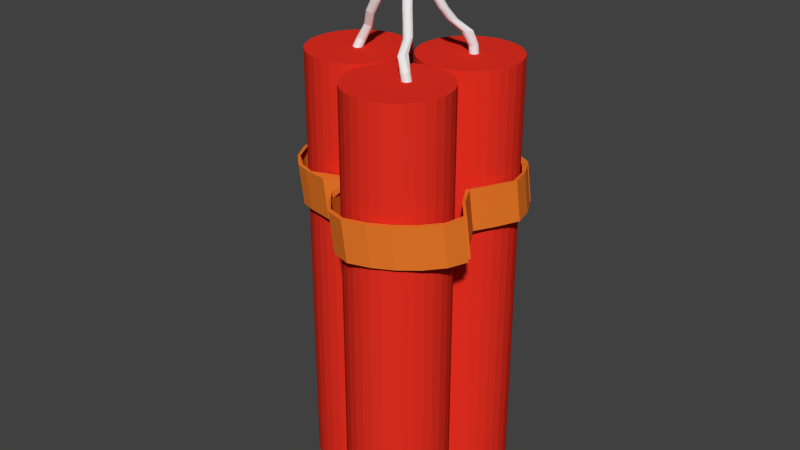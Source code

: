 # Source: MS-Dynamit.blend  (saved by Blender 2.76.0; exported with 4.5.12 LTS)
import bpy
from mathutils import Matrix  # noqa: F401  (used for matrix-valued properties, if any)

bpy.ops.wm.read_factory_settings(use_empty=True)
scene = bpy.context.scene
scene.name = 'Scene'

# ---- collections
col_collection_1 = bpy.data.collections.new('Collection 1'); scene.collection.children.link(col_collection_1)

# ---- materials (node trees are filled in below, after node groups)
mat_material_003 = bpy.data.materials.new('Material.003')
mat_material_003.alpha_threshold = 0.0
mat_material_003.roughness = 0.5
mat_material_002 = bpy.data.materials.new('Material.002')
mat_material_002.alpha_threshold = 0.0
mat_material_002.roughness = 0.5
mat_material_001 = bpy.data.materials.new('Material.001')
mat_material_001.alpha_threshold = 0.0
mat_material_001.roughness = 0.5

# ---- material node trees
mat_material_003.use_nodes = True; mat_material_003.node_tree.nodes.clear()
_N = mat_material_003.node_tree.nodes; _L = mat_material_003.node_tree.links
n0 = _N.new('ShaderNodeOutputMaterial'); n0.name = 'Material Output'; n0.location = (300, 300)
n1 = _N.new('ShaderNodeBsdfDiffuse'); n1.name = 'Diffuse BSDF'; n1.location = (10, 300)
n1.inputs[0].default_value = (0.8, 0.1451, 0.01357, 1.0)
_L.new(n1.outputs[0], n0.inputs[0])
n0.is_active_output = True
mat_material_002.use_nodes = True; mat_material_002.node_tree.nodes.clear()
_N = mat_material_002.node_tree.nodes; _L = mat_material_002.node_tree.links
n0 = _N.new('ShaderNodeOutputMaterial'); n0.name = 'Material Output'; n0.location = (300, 300)
n1 = _N.new('ShaderNodeBsdfDiffuse'); n1.name = 'Diffuse BSDF'; n1.location = (10, 300)
n1.inputs[0].default_value = (0.8, 0.1872, 0.02204, 1.0)
_L.new(n1.outputs[0], n0.inputs[0])
n0.is_active_output = True
mat_material_001.use_nodes = True; mat_material_001.node_tree.nodes.clear()
_N = mat_material_001.node_tree.nodes; _L = mat_material_001.node_tree.links
n0 = _N.new('ShaderNodeOutputMaterial'); n0.name = 'Material Output'; n0.location = (300, 300)
n1 = _N.new('ShaderNodeBsdfDiffuse'); n1.name = 'Diffuse BSDF'; n1.location = (10, 300)
n1.inputs[0].default_value = (0.8, 0.02958, 0.01544, 1.0)
_L.new(n1.outputs[0], n0.inputs[0])
n0.is_active_output = True

# ---- world
world_world = bpy.data.worlds.new('World'); scene.world = world_world
world_world.color = (0.05088, 0.05088, 0.05088)
world_world.use_sun_shadow = False
world_world.sun_shadow_jitter_overblur = 0.0
world_world.cycles.sampling_method = 'MANUAL'
world_world.cycles.sample_map_resolution = 256

# ---- meshes
me_circle_002 = bpy.data.meshes.new('Circle.002')
me_circle_002.from_pydata([(0.02235, 0.8027, 0.0), (-0.04852, 0.7456, 0.0), (-0.07644, 0.7137, 0.0), (-0.2395, 0.2535, 0.0), (-0.4945, 0.2375, 0.0), (-0.6859, 0.1344, 0.0), (-0.8165, 0.06311, 0.0), (-0.8936, -0.003421, 0.0), (-0.9382, -0.1031, 0.0), (-0.9808, -0.1951, 0.0), (-0.9239, -0.3806, 0.0), (-0.8315, -0.5515, 0.0), (-0.7071, -0.6221, 0.0), (-0.5556, -0.6272, 0.0), (-0.4408, -0.6278, 0.0), (-0.1951, -0.4054, 0.0), (3.258e-07, -0.4857, 0.0), (0.1951, -0.5683, 0.0), (0.3827, -0.4516, 0.0), (0.4265, -0.3789, 0.0), (0.4477, -0.3769, 0.0), (0.5116, -0.322, 0.0), (0.5616, -0.2671, 0.0), (0.4605, 0.03733, 0.0), (0.2705, 0.2264, 0.03562), (0.5359, 0.2938, 0.0177), (0.6362, 0.3929, 0.0), (0.7059, 0.5556, 0.0), (0.7071, 0.7071, 0.0), (0.5556, 0.8315, 0.0), (0.3827, 0.9239, 0.0), (0.1951, 0.9808, 0.0), (0.02224, 0.8046, 0.08966), (-0.04863, 0.7475, 0.08966), (-0.07655, 0.7156, 0.08966), (-0.2396, 0.2554, 0.08966), (-0.4946, 0.2394, 0.08966), (-0.686, 0.1363, 0.08966), (-0.8167, 0.06501, 0.08966), (-0.8937, -0.001521, 0.08966), (-0.9383, -0.1012, 0.08966), (-0.9809, -0.1932, 0.08966), (-0.924, -0.3787, 0.08966), (-0.8316, -0.5496, 0.08966), (-0.7072, -0.6202, 0.08966), (-0.5557, -0.6466, 0.08966), (-0.4409, -0.6472, 0.08966), (-0.1952, -0.4035, 0.08966), (-0.0001125, -0.493, 0.08966), (0.195, -0.5793, 0.08966), (0.3826, -0.4626, 0.08966), (0.4266, -0.382, 0.08966), (0.4476, -0.375, 0.08966), (0.5115, -0.3201, 0.08966), (0.5614, -0.2652, 0.08966), (0.4604, 0.03923, 0.08966), (0.2704, 0.2283, 0.1253), (0.5358, 0.2957, 0.1074), (0.6361, 0.3948, 0.08966), (0.7058, 0.5575, 0.08966), (0.707, 0.709, 0.08966), (0.5555, 0.8334, 0.08966), (0.3826, 0.9258, 0.08966), (0.195, 0.9827, 0.08966)], [], [(15, 16, 48, 47), (2, 3, 35, 34), (29, 30, 62, 61), (16, 17, 49, 48), (3, 4, 36, 35), (30, 31, 63, 62), (17, 18, 50, 49), (4, 5, 37, 36), (31, 0, 32, 63), (18, 19, 51, 50), (5, 6, 38, 37), (19, 20, 52, 51), (6, 7, 39, 38), (20, 21, 53, 52), (7, 8, 40, 39), (21, 22, 54, 53), (8, 9, 41, 40), (22, 23, 55, 54), (9, 10, 42, 41), (23, 24, 56, 55), (10, 11, 43, 42), (24, 25, 57, 56), (11, 12, 44, 43), (25, 26, 58, 57), (12, 13, 45, 44), (26, 27, 59, 58), (13, 14, 46, 45), (0, 1, 33, 32), (27, 28, 60, 59), (14, 15, 47, 46), (1, 2, 34, 33), (28, 29, 61, 60)])
me_circle_002.materials.append(mat_material_003)
me_circle_002.use_remesh_preserve_volume = False
me_circle_002.use_remesh_preserve_attributes = False
me_circle_002.use_mirror_vertex_groups = False
me_circle_002.update()
me_cylinder_006 = bpy.data.meshes.new('Cylinder.006')
me_cylinder_006.from_pydata([(0.0, 1.0, -1.0), (0.0, 1.0, 1.0), (0.1951, 0.9808, -1.0), (0.1951, 0.9808, 1.0), (0.3827, 0.9239, -1.0), (0.3827, 0.9239, 1.0), (0.5556, 0.8315, -1.0), (0.5556, 0.8315, 1.0), (0.7071, 0.7071, -1.0), (0.7071, 0.7071, 1.0), (0.8315, 0.5556, -1.0), (0.8315, 0.5556, 1.0), (0.9239, 0.3827, -1.0), (0.9239, 0.3827, 1.0), (0.9808, 0.1951, -1.0), (0.9808, 0.1951, 1.0), (1.0, 7.55e-08, -1.0), (1.0, 7.55e-08, 1.0), (0.9808, -0.1951, -1.0), (0.9808, -0.1951, 1.0), (0.9239, -0.3827, -1.0), (0.9239, -0.3827, 1.0), (0.8315, -0.5556, -1.0), (0.8315, -0.5556, 1.0), (0.7071, -0.7071, -1.0), (0.7071, -0.7071, 1.0), (0.5556, -0.8315, -1.0), (0.5556, -0.8315, 1.0), (0.3827, -0.9239, -1.0), (0.3827, -0.9239, 1.0), (0.1951, -0.9808, -1.0), (0.1951, -0.9808, 1.0), (-3.258e-07, -1.0, -1.0), (-3.258e-07, -1.0, 1.0), (-0.1951, -0.9808, -1.0), (-0.1951, -0.9808, 1.0), (-0.3827, -0.9239, -1.0), (-0.3827, -0.9239, 1.0), (-0.5556, -0.8315, -1.0), (-0.5556, -0.8315, 1.0), (-0.7071, -0.7071, -1.0), (-0.7071, -0.7071, 1.0), (-0.8315, -0.5556, -1.0), (-0.8315, -0.5556, 1.0), (-0.9239, -0.3827, -1.0), (-0.9239, -0.3827, 1.0), (-0.9808, -0.1951, -1.0), (-0.9808, -0.1951, 1.0), (-1.0, 9.656e-07, -1.0), (-1.0, 9.656e-07, 1.0), (-0.9808, 0.1951, -1.0), (-0.9808, 0.1951, 1.0), (-0.9239, 0.3827, -1.0), (-0.9239, 0.3827, 1.0), (-0.8315, 0.5556, -1.0), (-0.8315, 0.5556, 1.0), (-0.7071, 0.7071, -1.0), (-0.7071, 0.7071, 1.0), (-0.5556, 0.8315, -1.0), (-0.5556, 0.8315, 1.0), (-0.3827, 0.9239, -1.0), (-0.3827, 0.9239, 1.0), (-0.1951, 0.9808, -1.0), (-0.1951, 0.9808, 1.0), (4.413, 10.09, -15.99), (4.61, 10.07, -15.99), (4.807, 10.0, -15.99), (4.991, 9.91, -15.99), (5.147, 9.793, -15.99), (5.274, 9.648, -15.99), (5.366, 9.481, -15.99), (5.421, 9.296, -15.99), (5.437, 9.103, -15.99), (5.412, 8.907, -15.99), (5.349, 8.716, -15.99), (5.249, 8.539, -15.99), (5.118, 8.381, -15.99), (4.961, 8.25, -15.99), (4.785, 8.151, -15.99), (4.596, 8.089, -15.99), (4.401, 8.066, -15.99), (4.207, 8.084, -15.99), (4.02, 8.14, -15.99), (3.85, 8.233, -15.99), (3.703, 8.357, -15.99), (3.585, 8.51, -15.99), (3.499, 8.686, -15.99), (3.45, 8.878, -15.99), (3.437, 9.08, -15.99), (3.46, 9.281, -15.99), (3.518, 9.476, -15.99), (3.61, 9.654, -15.99), (3.732, 9.808, -15.99), (3.88, 9.934, -15.99), (4.047, 10.03, -15.99), (4.227, 10.08, -15.99), (5.245, 9.34, -24.34), (5.44, 9.32, -24.34), (5.627, 9.264, -24.34), (5.8, 9.171, -24.34), (5.952, 9.047, -24.34), (6.076, 8.895, -24.34), (6.168, 8.722, -24.34), (6.225, 8.535, -24.34), (6.245, 8.34, -24.34), (6.225, 8.145, -24.34), (6.168, 7.957, -24.34), (6.076, 7.784, -24.34), (5.952, 7.633, -24.34), (5.8, 7.508, -24.34), (5.627, 7.416, -24.34), (5.44, 7.359, -24.34), (5.245, 7.34, -24.34), (5.05, 7.359, -24.34), (4.862, 7.416, -24.34), (4.689, 7.508, -24.34), (4.537, 7.633, -24.34), (4.413, 7.784, -24.34), (4.321, 7.957, -24.34), (4.264, 8.145, -24.34), (4.245, 8.34, -24.34), (4.264, 8.535, -24.34), (4.321, 8.722, -24.34), (4.413, 8.895, -24.34), (4.537, 9.047, -24.34), (4.689, 9.171, -24.34), (4.862, 9.264, -24.34), (5.05, 9.32, -24.34), (3.836, 8.78, -17.79), (4.055, 8.538, -19.46), (4.174, 8.362, -21.13), (4.282, 7.907, -22.8), (4.405, 7.758, -22.8), (4.295, 8.216, -21.13), (4.175, 8.395, -19.46), (3.955, 8.654, -17.79), (5.679, 9.174, -17.79), (5.893, 9.056, -19.46), (6.008, 8.877, -21.13), (6.115, 8.454, -22.8), (6.096, 8.651, -22.8), (5.989, 9.08, -21.13), (5.875, 9.253, -19.46), (5.663, 9.373, -17.79), (3.749, 8.919, -17.79), (3.966, 8.701, -19.46), (4.084, 8.531, -21.13), (4.191, 8.078, -22.8), (5.656, 8.983, -17.79), (5.872, 8.861, -19.46), (5.989, 8.677, -21.13), (6.096, 8.258, -22.8), (3.697, 9.069, -17.79), (3.912, 8.879, -19.46), (4.029, 8.71, -21.13), (4.134, 8.263, -22.8), (5.594, 8.806, -17.79), (5.812, 8.676, -19.46), (5.932, 8.487, -21.13), (6.038, 8.07, -22.8), (3.681, 9.23, -17.79), (3.895, 9.067, -19.46), (4.011, 8.895, -21.13), (4.116, 8.456, -22.8), (5.496, 8.651, -17.79), (5.716, 8.507, -19.46), (5.838, 8.315, -21.13), (5.945, 7.897, -22.8), (3.701, 9.4, -17.79), (3.914, 9.256, -19.46), (4.03, 9.08, -21.13), (4.135, 8.649, -22.8), (5.367, 8.524, -17.79), (5.588, 8.362, -19.46), (5.713, 8.167, -21.13), (5.82, 7.747, -22.8), (3.758, 9.57, -17.79), (3.971, 9.44, -19.46), (4.087, 9.259, -21.13), (4.191, 8.836, -22.8), (5.212, 8.432, -17.79), (5.434, 8.245, -19.46), (5.56, 8.048, -21.13), (5.667, 7.624, -22.8), (3.849, 9.733, -17.79), (4.061, 9.611, -19.46), (4.179, 9.427, -21.13), (4.283, 9.008, -22.8), (5.037, 8.378, -17.79), (5.259, 8.162, -19.46), (5.385, 7.964, -21.13), (5.493, 7.533, -22.8), (4.852, 10.25, -17.79), (5.073, 10.07, -19.46), (5.195, 9.879, -21.13), (5.305, 9.443, -22.8), (5.11, 9.46, -22.8), (5.002, 9.888, -21.13), (4.877, 10.08, -19.46), (4.656, 10.24, -17.79), (3.97, 9.882, -17.79), (4.183, 9.763, -19.46), (4.303, 9.577, -21.13), (4.407, 9.16, -22.8), (4.849, 8.354, -17.79), (5.071, 8.115, -19.46), (5.196, 7.918, -21.13), (5.305, 7.479, -22.8), (5.047, 10.23, -17.79), (5.265, 10.02, -19.46), (5.385, 9.834, -21.13), (5.493, 9.389, -22.8), (4.118, 10.01, -17.79), (4.332, 9.89, -19.46), (4.453, 9.702, -21.13), (4.557, 9.285, -22.8), (4.655, 8.361, -17.79), (4.876, 8.103, -19.46), (5.0, 7.91, -21.13), (5.11, 7.462, -22.8), (5.228, 10.1, -17.79), (5.444, 9.916, -19.46), (5.561, 9.746, -21.13), (5.668, 9.296, -22.8), (4.285, 10.11, -17.79), (4.501, 9.987, -19.46), (4.623, 9.798, -21.13), (4.729, 9.379, -22.8), (4.461, 8.394, -17.79), (4.682, 8.126, -19.46), (4.804, 7.939, -21.13), (4.915, 7.485, -22.8), (5.385, 9.942, -17.79), (5.6, 9.782, -19.46), (5.714, 9.62, -21.13), (5.821, 9.169, -22.8), (4.467, 10.19, -17.79), (4.685, 10.05, -19.46), (4.808, 9.86, -21.13), (4.915, 9.438, -22.8), (4.274, 8.451, -17.79), (4.495, 8.182, -19.46), (4.617, 8.001, -21.13), (4.728, 7.543, -22.8), (5.513, 9.764, -17.79), (5.727, 9.623, -19.46), (5.839, 9.463, -21.13), (5.946, 9.016, -22.8), (4.103, 8.543, -17.79), (4.324, 8.275, -19.46), (4.444, 8.094, -21.13), (4.555, 7.635, -22.8), (5.608, 9.572, -17.79), (5.819, 9.444, -19.46), (5.932, 9.277, -21.13), (6.039, 8.841, -22.8), (-0.1951, 0.3486, -4.041), (1.78, 2.299, -6.539), (2.456, 3.967, -9.036), (2.998, 5.133, -11.53), (3.736, 7.178, -14.03), (3.931, 7.163, -14.03), (3.193, 5.117, -11.53), (2.65, 3.952, -9.036), (1.972, 2.293, -6.539), (-1.522e-07, 0.3294, -4.041), (-0.4449, 1.712, -4.041), (1.122, 3.743, -6.539), (1.775, 5.359, -9.036), (2.304, 6.515, -11.53), (3.093, 8.49, -14.03), (3.027, 8.304, -14.03), (2.244, 6.323, -11.53), (1.714, 5.164, -9.036), (1.062, 3.538, -6.539), (-0.543, 1.524, -4.041), (1.217, 2.036, -4.041), (2.756, 4.091, -6.539), (3.408, 5.69, -9.036), (3.935, 6.841, -11.53), (4.723, 8.819, -14.03), (4.561, 8.945, -14.03), (3.781, 6.962, -11.53), (3.254, 5.809, -9.036), (2.6, 4.202, -6.539), (1.052, 2.161, -4.041), (0.5556, 0.4979, -4.041), (2.527, 2.514, -6.539), (3.208, 4.14, -9.036), (3.749, 5.298, -11.53), (4.502, 7.289, -14.03), (4.666, 7.408, -14.03), (3.904, 5.427, -11.53), (3.363, 4.271, -9.036), (2.685, 2.656, -6.539), (0.7071, 0.6222, -4.041), (-0.7692, 0.9467, -4.041), (1.098, 2.909, -6.539), (1.753, 4.568, -9.036), (2.287, 5.733, -11.53), (3.045, 7.761, -14.03), (3.126, 7.608, -14.03), (2.375, 5.558, -11.53), (1.839, 4.391, -9.036), (1.181, 2.723, -6.539), (-0.8315, 0.7738, -4.041), (0.1878, 2.31, -4.041), (1.821, 4.395, -6.539), (2.485, 5.98, -9.036), (3.016, 7.127, -11.53), (3.8, 9.097, -14.03), (3.625, 9.04, -14.03), (2.835, 7.07, -11.53), (2.306, 5.922, -9.036), (1.647, 4.335, -6.539), (0.07357, 2.253, -4.041), (1.274, 1.134, -4.041), (2.984, 3.21, -6.539), (3.655, 4.801, -9.036), (4.191, 5.95, -11.53), (4.983, 7.92, -14.03), (5.013, 8.116, -14.03), (4.215, 6.147, -11.53), (3.681, 4.999, -9.036), (3.013, 3.413, -6.539), (1.378, 1.329, -4.041), (-0.3827, 0.4055, -4.041), (1.6, 2.348, -6.539), (2.272, 4.021, -9.036), (2.813, 5.189, -11.53), (3.549, 7.234, -14.03), (-0.328, 1.885, -4.041), (1.216, 3.932, -6.539), (1.869, 5.539, -9.036), (2.396, 6.693, -11.53), (3.189, 8.666, -14.03), (1.335, 1.885, -4.041), (2.874, 3.956, -6.539), (3.53, 5.546, -9.036), (4.059, 6.695, -11.53), (4.853, 8.669, -14.03), (0.3827, 0.4055, -4.041), (2.351, 2.403, -6.539), (3.032, 4.04, -9.036), (3.575, 5.201, -11.53), (4.32, 7.21, -14.03), (-0.6875, 1.134, -4.041), (1.049, 3.112, -6.539), (1.703, 4.761, -9.036), (2.235, 5.924, -11.53), (3.001, 7.927, -14.03), (0.5779, 2.31, -4.041), (2.213, 4.385, -6.539), (2.876, 5.974, -9.036), (3.407, 7.122, -11.53), (4.17, 9.097, -14.03), (3.98, 9.116, -14.03), (3.203, 7.144, -11.53), (2.67, 5.997, -9.036), (2.0, 4.411, -6.539), (0.2537, 2.329, -4.041), (1.079, 0.9467, -4.041), (2.918, 3.011, -6.539), (3.591, 4.609, -9.036), (4.129, 5.76, -11.53), (4.913, 7.73, -14.03), (-0.5556, 0.4979, -4.041), (1.437, 2.439, -6.539), (2.103, 4.113, -9.036), (2.642, 5.281, -11.53), (3.381, 7.327, -14.03), (-0.1967, 2.036, -4.041), (1.339, 4.098, -6.539), (1.992, 5.697, -9.036), (2.519, 6.849, -11.53), (3.313, 8.82, -14.03), (1.403, 1.712, -4.041), (2.957, 3.793, -6.539), (3.618, 5.379, -9.036), (4.149, 6.526, -11.53), (4.947, 8.498, -14.03), (0.1951, 0.3486, -4.041), (2.163, 2.328, -6.539), (2.844, 3.977, -9.036), (3.387, 5.139, -11.53), (4.13, 7.191, -14.03), (-0.6222, 1.329, -4.041), (1.037, 3.325, -6.539), (1.69, 4.962, -9.036), (2.221, 6.123, -11.53), (2.996, 8.112, -14.03), (0.8389, 2.253, -4.041), (2.415, 4.314, -6.539), (3.073, 5.91, -9.036), (3.602, 7.06, -11.53), (4.373, 9.044, -14.03), (0.8315, 0.7738, -4.041), (2.817, 2.824, -6.539), (3.493, 4.43, -9.036), (4.032, 5.583, -11.53), (4.805, 7.556, -14.03), (-0.7071, 0.6222, -4.041), (1.295, 2.564, -6.539), (1.957, 4.238, -9.036), (2.495, 5.405, -11.53), (3.239, 7.452, -14.03), (-0.05892, 2.161, -4.041), (1.484, 4.235, -6.539), (2.14, 5.827, -9.036), (2.667, 6.976, -11.53), (3.461, 8.947, -14.03), (1.419, 1.524, -4.041), (3.004, 3.61, -6.539), (3.669, 5.194, -9.036), (4.201, 6.341, -11.53), (5.001, 8.311, -14.03)], [], [(0, 1, 3, 2), (2, 3, 5, 4), (4, 5, 7, 6), (6, 7, 9, 8), (8, 9, 11, 10), (10, 11, 13, 12), (12, 13, 15, 14), (14, 15, 17, 16), (16, 17, 19, 18), (18, 19, 21, 20), (20, 21, 23, 22), (22, 23, 25, 24), (24, 25, 27, 26), (26, 27, 29, 28), (28, 29, 31, 30), (30, 31, 33, 32), (32, 33, 35, 34), (34, 35, 37, 36), (36, 37, 39, 38), (38, 39, 41, 40), (40, 41, 43, 42), (42, 43, 45, 44), (44, 45, 47, 46), (46, 47, 49, 48), (48, 49, 51, 50), (50, 51, 53, 52), (52, 53, 55, 54), (54, 55, 57, 56), (56, 57, 59, 58), (58, 59, 61, 60), (3, 1, 63, 61, 59, 57, 55, 53, 51, 49, 47, 45, 43, 41, 39, 37, 35, 33, 31, 29, 27, 25, 23, 21, 19, 17, 15, 13, 11, 9, 7, 5), (62, 63, 1, 0), (60, 61, 63, 62), (261, 260, 81, 80), (132, 131, 117, 116), (271, 270, 90, 89), (281, 280, 68, 67), (291, 290, 77, 76), (301, 300, 86, 85), (311, 310, 95, 94), (321, 320, 73, 72), (260, 330, 82, 81), (270, 335, 91, 90), (280, 340, 69, 68), (290, 345, 78, 77), (300, 350, 87, 86), (356, 355, 65, 64), (310, 356, 64, 95), (320, 365, 74, 73), (330, 370, 83, 82), (335, 375, 92, 91), (340, 380, 70, 69), (345, 385, 79, 78), (350, 390, 88, 87), (355, 395, 66, 65), (365, 400, 75, 74), (370, 405, 84, 83), (375, 410, 93, 92), (380, 415, 71, 70), (385, 261, 80, 79), (390, 271, 89, 88), (395, 281, 67, 66), (400, 291, 76, 75), (405, 301, 85, 84), (410, 311, 94, 93), (415, 321, 72, 71), (96, 97, 98, 99, 100, 101, 102, 103, 104, 105, 106, 107, 108, 109, 110, 111, 112, 113, 114, 115, 116, 117, 118, 119, 120, 121, 122, 123, 124, 125, 126, 127), (140, 139, 104, 103), (131, 147, 118, 117), (139, 151, 105, 104), (147, 155, 119, 118), (151, 159, 106, 105), (155, 163, 120, 119), (159, 167, 107, 106), (163, 171, 121, 120), (167, 175, 108, 107), (171, 179, 122, 121), (175, 183, 109, 108), (179, 187, 123, 122), (183, 191, 110, 109), (196, 195, 97, 96), (187, 203, 124, 123), (191, 207, 111, 110), (195, 211, 98, 97), (203, 215, 125, 124), (207, 219, 112, 111), (211, 223, 99, 98), (215, 227, 126, 125), (219, 231, 113, 112), (223, 235, 100, 99), (227, 239, 127, 126), (231, 243, 114, 113), (235, 247, 101, 100), (239, 196, 96, 127), (243, 251, 115, 114), (247, 255, 102, 101), (251, 132, 116, 115), (255, 140, 103, 102), (70, 71, 143, 252), (252, 143, 142, 253), (253, 142, 141, 254), (254, 141, 140, 255), (83, 84, 135, 248), (248, 135, 134, 249), (249, 134, 133, 250), (250, 133, 132, 251), (69, 70, 252, 244), (244, 252, 253, 245), (245, 253, 254, 246), (246, 254, 255, 247), (82, 83, 248, 240), (240, 248, 249, 241), (241, 249, 250, 242), (242, 250, 251, 243), (95, 64, 199, 236), (236, 199, 198, 237), (237, 198, 197, 238), (238, 197, 196, 239), (68, 69, 244, 232), (232, 244, 245, 233), (233, 245, 246, 234), (234, 246, 247, 235), (81, 82, 240, 228), (228, 240, 241, 229), (229, 241, 242, 230), (230, 242, 243, 231), (94, 95, 236, 224), (224, 236, 237, 225), (225, 237, 238, 226), (226, 238, 239, 227), (67, 68, 232, 220), (220, 232, 233, 221), (221, 233, 234, 222), (222, 234, 235, 223), (80, 81, 228, 216), (216, 228, 229, 217), (217, 229, 230, 218), (218, 230, 231, 219), (93, 94, 224, 212), (212, 224, 225, 213), (213, 225, 226, 214), (214, 226, 227, 215), (66, 67, 220, 208), (208, 220, 221, 209), (209, 221, 222, 210), (210, 222, 223, 211), (79, 80, 216, 204), (204, 216, 217, 205), (205, 217, 218, 206), (206, 218, 219, 207), (92, 93, 212, 200), (200, 212, 213, 201), (201, 213, 214, 202), (202, 214, 215, 203), (65, 66, 208, 192), (192, 208, 209, 193), (193, 209, 210, 194), (194, 210, 211, 195), (78, 79, 204, 188), (188, 204, 205, 189), (189, 205, 206, 190), (190, 206, 207, 191), (91, 92, 200, 184), (184, 200, 201, 185), (185, 201, 202, 186), (186, 202, 203, 187), (64, 65, 192, 199), (199, 192, 193, 198), (198, 193, 194, 197), (197, 194, 195, 196), (77, 78, 188, 180), (180, 188, 189, 181), (181, 189, 190, 182), (182, 190, 191, 183), (90, 91, 184, 176), (176, 184, 185, 177), (177, 185, 186, 178), (178, 186, 187, 179), (76, 77, 180, 172), (172, 180, 181, 173), (173, 181, 182, 174), (174, 182, 183, 175), (89, 90, 176, 168), (168, 176, 177, 169), (169, 177, 178, 170), (170, 178, 179, 171), (75, 76, 172, 164), (164, 172, 173, 165), (165, 173, 174, 166), (166, 174, 175, 167), (88, 89, 168, 160), (160, 168, 169, 161), (161, 169, 170, 162), (162, 170, 171, 163), (74, 75, 164, 156), (156, 164, 165, 157), (157, 165, 166, 158), (158, 166, 167, 159), (87, 88, 160, 152), (152, 160, 161, 153), (153, 161, 162, 154), (154, 162, 163, 155), (73, 74, 156, 148), (148, 156, 157, 149), (149, 157, 158, 150), (150, 158, 159, 151), (86, 87, 152, 144), (144, 152, 153, 145), (145, 153, 154, 146), (146, 154, 155, 147), (72, 73, 148, 136), (136, 148, 149, 137), (137, 149, 150, 138), (138, 150, 151, 139), (85, 86, 144, 128), (128, 144, 145, 129), (129, 145, 146, 130), (130, 146, 147, 131), (71, 72, 136, 143), (143, 136, 137, 142), (142, 137, 138, 141), (141, 138, 139, 140), (84, 85, 128, 135), (135, 128, 129, 134), (134, 129, 130, 133), (133, 130, 131, 132), (14, 16, 325, 411), (411, 325, 324, 412), (412, 324, 323, 413), (413, 323, 322, 414), (414, 322, 321, 415), (58, 60, 315, 406), (406, 315, 314, 407), (407, 314, 313, 408), (408, 313, 312, 409), (409, 312, 311, 410), (40, 42, 305, 401), (401, 305, 304, 402), (402, 304, 303, 403), (403, 303, 302, 404), (404, 302, 301, 405), (22, 24, 295, 396), (396, 295, 294, 397), (397, 294, 293, 398), (398, 293, 292, 399), (399, 292, 291, 400), (4, 6, 285, 391), (391, 285, 284, 392), (392, 284, 283, 393), (393, 283, 282, 394), (394, 282, 281, 395), (48, 50, 275, 386), (386, 275, 274, 387), (387, 274, 273, 388), (388, 273, 272, 389), (389, 272, 271, 390), (30, 32, 265, 381), (381, 265, 264, 382), (382, 264, 263, 383), (383, 263, 262, 384), (384, 262, 261, 385), (12, 14, 411, 376), (376, 411, 412, 377), (377, 412, 413, 378), (378, 413, 414, 379), (379, 414, 415, 380), (56, 58, 406, 371), (371, 406, 407, 372), (372, 407, 408, 373), (373, 408, 409, 374), (374, 409, 410, 375), (38, 40, 401, 366), (366, 401, 402, 367), (367, 402, 403, 368), (368, 403, 404, 369), (369, 404, 405, 370), (20, 22, 396, 361), (361, 396, 397, 362), (362, 397, 398, 363), (363, 398, 399, 364), (364, 399, 400, 365), (2, 4, 391, 351), (351, 391, 392, 352), (352, 392, 393, 353), (353, 393, 394, 354), (354, 394, 395, 355), (46, 48, 386, 346), (346, 386, 387, 347), (347, 387, 388, 348), (348, 388, 389, 349), (349, 389, 390, 350), (28, 30, 381, 341), (341, 381, 382, 342), (342, 382, 383, 343), (343, 383, 384, 344), (344, 384, 385, 345), (10, 12, 376, 336), (336, 376, 377, 337), (337, 377, 378, 338), (338, 378, 379, 339), (339, 379, 380, 340), (54, 56, 371, 331), (331, 371, 372, 332), (332, 372, 373, 333), (333, 373, 374, 334), (334, 374, 375, 335), (36, 38, 366, 326), (326, 366, 367, 327), (327, 367, 368, 328), (328, 368, 369, 329), (329, 369, 370, 330), (18, 20, 361, 316), (316, 361, 362, 317), (317, 362, 363, 318), (318, 363, 364, 319), (319, 364, 365, 320), (62, 0, 360, 306), (306, 360, 359, 307), (307, 359, 358, 308), (308, 358, 357, 309), (309, 357, 356, 310), (0, 2, 351, 360), (360, 351, 352, 359), (359, 352, 353, 358), (358, 353, 354, 357), (357, 354, 355, 356), (44, 46, 346, 296), (296, 346, 347, 297), (297, 347, 348, 298), (298, 348, 349, 299), (299, 349, 350, 300), (26, 28, 341, 286), (286, 341, 342, 287), (287, 342, 343, 288), (288, 343, 344, 289), (289, 344, 345, 290), (8, 10, 336, 276), (276, 336, 337, 277), (277, 337, 338, 278), (278, 338, 339, 279), (279, 339, 340, 280), (52, 54, 331, 266), (266, 331, 332, 267), (267, 332, 333, 268), (268, 333, 334, 269), (269, 334, 335, 270), (34, 36, 326, 256), (256, 326, 327, 257), (257, 327, 328, 258), (258, 328, 329, 259), (259, 329, 330, 260), (16, 18, 316, 325), (325, 316, 317, 324), (324, 317, 318, 323), (323, 318, 319, 322), (322, 319, 320, 321), (60, 62, 306, 315), (315, 306, 307, 314), (314, 307, 308, 313), (313, 308, 309, 312), (312, 309, 310, 311), (42, 44, 296, 305), (305, 296, 297, 304), (304, 297, 298, 303), (303, 298, 299, 302), (302, 299, 300, 301), (24, 26, 286, 295), (295, 286, 287, 294), (294, 287, 288, 293), (293, 288, 289, 292), (292, 289, 290, 291), (6, 8, 276, 285), (285, 276, 277, 284), (284, 277, 278, 283), (283, 278, 279, 282), (282, 279, 280, 281), (50, 52, 266, 275), (275, 266, 267, 274), (274, 267, 268, 273), (273, 268, 269, 272), (272, 269, 270, 271), (32, 34, 256, 265), (265, 256, 257, 264), (264, 257, 258, 263), (263, 258, 259, 262), (262, 259, 260, 261)])
me_cylinder_006.use_remesh_preserve_volume = False
me_cylinder_006.use_remesh_preserve_attributes = False
me_cylinder_006.use_mirror_vertex_groups = False
me_cylinder_006.update()
me_cylinder_005 = bpy.data.meshes.new('Cylinder.005')
me_cylinder_005.from_pydata([(0.0, 1.0, -1.0), (0.0, 1.0, 1.0), (0.1951, 0.9808, -1.0), (0.1951, 0.9808, 1.0), (0.3827, 0.9239, -1.0), (0.3827, 0.9239, 1.0), (0.5556, 0.8315, -1.0), (0.5556, 0.8315, 1.0), (0.7071, 0.7071, -1.0), (0.7071, 0.7071, 1.0), (0.8315, 0.5556, -1.0), (0.8315, 0.5556, 1.0), (0.9239, 0.3827, -1.0), (0.9239, 0.3827, 1.0), (0.9808, 0.1951, -1.0), (0.9808, 0.1951, 1.0), (1.0, 7.55e-08, -1.0), (1.0, 7.55e-08, 1.0), (0.9808, -0.1951, -1.0), (0.9808, -0.1951, 1.0), (0.9239, -0.3827, -1.0), (0.9239, -0.3827, 1.0), (0.8315, -0.5556, -1.0), (0.8315, -0.5556, 1.0), (0.7071, -0.7071, -1.0), (0.7071, -0.7071, 1.0), (0.5556, -0.8315, -1.0), (0.5556, -0.8315, 1.0), (0.3827, -0.9239, -1.0), (0.3827, -0.9239, 1.0), (0.1951, -0.9808, -1.0), (0.1951, -0.9808, 1.0), (-3.258e-07, -1.0, -1.0), (-3.258e-07, -1.0, 1.0), (-0.1951, -0.9808, -1.0), (-0.1951, -0.9808, 1.0), (-0.3827, -0.9239, -1.0), (-0.3827, -0.9239, 1.0), (-0.5556, -0.8315, -1.0), (-0.5556, -0.8315, 1.0), (-0.7071, -0.7071, -1.0), (-0.7071, -0.7071, 1.0), (-0.8315, -0.5556, -1.0), (-0.8315, -0.5556, 1.0), (-0.9239, -0.3827, -1.0), (-0.9239, -0.3827, 1.0), (-0.9808, -0.1951, -1.0), (-0.9808, -0.1951, 1.0), (-1.0, 9.656e-07, -1.0), (-1.0, 9.656e-07, 1.0), (-0.9808, 0.1951, -1.0), (-0.9808, 0.1951, 1.0), (-0.9239, 0.3827, -1.0), (-0.9239, 0.3827, 1.0), (-0.8315, 0.5556, -1.0), (-0.8315, 0.5556, 1.0), (-0.7071, 0.7071, -1.0), (-0.7071, 0.7071, 1.0), (-0.5556, 0.8315, -1.0), (-0.5556, 0.8315, 1.0), (-0.3827, 0.9239, -1.0), (-0.3827, 0.9239, 1.0), (-0.1951, 0.9808, -1.0), (-0.1951, 0.9808, 1.0), (4.413, 10.09, -15.99), (4.61, 10.07, -15.99), (4.807, 10.0, -15.99), (4.991, 9.91, -15.99), (5.147, 9.793, -15.99), (5.274, 9.648, -15.99), (5.366, 9.481, -15.99), (5.421, 9.296, -15.99), (5.437, 9.103, -15.99), (5.412, 8.907, -15.99), (5.349, 8.716, -15.99), (5.249, 8.539, -15.99), (5.118, 8.381, -15.99), (4.961, 8.25, -15.99), (4.785, 8.151, -15.99), (4.596, 8.089, -15.99), (4.401, 8.066, -15.99), (4.207, 8.084, -15.99), (4.02, 8.14, -15.99), (3.85, 8.233, -15.99), (3.703, 8.357, -15.99), (3.585, 8.51, -15.99), (3.499, 8.686, -15.99), (3.45, 8.878, -15.99), (3.437, 9.08, -15.99), (3.46, 9.281, -15.99), (3.518, 9.476, -15.99), (3.61, 9.654, -15.99), (3.732, 9.808, -15.99), (3.88, 9.934, -15.99), (4.047, 10.03, -15.99), (4.227, 10.08, -15.99), (5.245, 9.34, -24.34), (5.44, 9.32, -24.34), (5.627, 9.264, -24.34), (5.8, 9.171, -24.34), (5.952, 9.047, -24.34), (6.076, 8.895, -24.34), (6.168, 8.722, -24.34), (6.225, 8.535, -24.34), (6.245, 8.34, -24.34), (6.225, 8.145, -24.34), (6.168, 7.957, -24.34), (6.076, 7.784, -24.34), (5.952, 7.633, -24.34), (5.8, 7.508, -24.34), (5.627, 7.416, -24.34), (5.44, 7.359, -24.34), (5.245, 7.34, -24.34), (5.05, 7.359, -24.34), (4.862, 7.416, -24.34), (4.689, 7.508, -24.34), (4.537, 7.633, -24.34), (4.413, 7.784, -24.34), (4.321, 7.957, -24.34), (4.264, 8.145, -24.34), (4.245, 8.34, -24.34), (4.264, 8.535, -24.34), (4.321, 8.722, -24.34), (4.413, 8.895, -24.34), (4.537, 9.047, -24.34), (4.689, 9.171, -24.34), (4.862, 9.264, -24.34), (5.05, 9.32, -24.34), (3.836, 8.78, -17.79), (4.055, 8.538, -19.46), (4.174, 8.362, -21.13), (4.282, 7.907, -22.8), (4.405, 7.758, -22.8), (4.295, 8.216, -21.13), (4.175, 8.395, -19.46), (3.955, 8.654, -17.79), (5.679, 9.174, -17.79), (5.893, 9.056, -19.46), (6.008, 8.877, -21.13), (6.115, 8.454, -22.8), (6.096, 8.651, -22.8), (5.989, 9.08, -21.13), (5.875, 9.253, -19.46), (5.663, 9.373, -17.79), (3.749, 8.919, -17.79), (3.966, 8.701, -19.46), (4.084, 8.531, -21.13), (4.191, 8.078, -22.8), (5.656, 8.983, -17.79), (5.872, 8.861, -19.46), (5.989, 8.677, -21.13), (6.096, 8.258, -22.8), (3.697, 9.069, -17.79), (3.912, 8.879, -19.46), (4.029, 8.71, -21.13), (4.134, 8.263, -22.8), (5.594, 8.806, -17.79), (5.812, 8.676, -19.46), (5.932, 8.487, -21.13), (6.038, 8.07, -22.8), (3.681, 9.23, -17.79), (3.895, 9.067, -19.46), (4.011, 8.895, -21.13), (4.116, 8.456, -22.8), (5.496, 8.651, -17.79), (5.716, 8.507, -19.46), (5.838, 8.315, -21.13), (5.945, 7.897, -22.8), (3.701, 9.4, -17.79), (3.914, 9.256, -19.46), (4.03, 9.08, -21.13), (4.135, 8.649, -22.8), (5.367, 8.524, -17.79), (5.588, 8.362, -19.46), (5.713, 8.167, -21.13), (5.82, 7.747, -22.8), (3.758, 9.57, -17.79), (3.971, 9.44, -19.46), (4.087, 9.259, -21.13), (4.191, 8.836, -22.8), (5.212, 8.432, -17.79), (5.434, 8.245, -19.46), (5.56, 8.048, -21.13), (5.667, 7.624, -22.8), (3.849, 9.733, -17.79), (4.061, 9.611, -19.46), (4.179, 9.427, -21.13), (4.283, 9.008, -22.8), (5.037, 8.378, -17.79), (5.259, 8.162, -19.46), (5.385, 7.964, -21.13), (5.493, 7.533, -22.8), (4.852, 10.25, -17.79), (5.073, 10.07, -19.46), (5.195, 9.879, -21.13), (5.305, 9.443, -22.8), (5.11, 9.46, -22.8), (5.002, 9.888, -21.13), (4.877, 10.08, -19.46), (4.656, 10.24, -17.79), (3.97, 9.882, -17.79), (4.183, 9.763, -19.46), (4.303, 9.577, -21.13), (4.407, 9.16, -22.8), (4.849, 8.354, -17.79), (5.071, 8.115, -19.46), (5.196, 7.918, -21.13), (5.305, 7.479, -22.8), (5.047, 10.23, -17.79), (5.265, 10.02, -19.46), (5.385, 9.834, -21.13), (5.493, 9.389, -22.8), (4.118, 10.01, -17.79), (4.332, 9.89, -19.46), (4.453, 9.702, -21.13), (4.557, 9.285, -22.8), (4.655, 8.361, -17.79), (4.876, 8.103, -19.46), (5.0, 7.91, -21.13), (5.11, 7.462, -22.8), (5.228, 10.1, -17.79), (5.444, 9.916, -19.46), (5.561, 9.746, -21.13), (5.668, 9.296, -22.8), (4.285, 10.11, -17.79), (4.501, 9.987, -19.46), (4.623, 9.798, -21.13), (4.729, 9.379, -22.8), (4.461, 8.394, -17.79), (4.682, 8.126, -19.46), (4.804, 7.939, -21.13), (4.915, 7.485, -22.8), (5.385, 9.942, -17.79), (5.6, 9.782, -19.46), (5.714, 9.62, -21.13), (5.821, 9.169, -22.8), (4.467, 10.19, -17.79), (4.685, 10.05, -19.46), (4.808, 9.86, -21.13), (4.915, 9.438, -22.8), (4.274, 8.451, -17.79), (4.495, 8.182, -19.46), (4.617, 8.001, -21.13), (4.728, 7.543, -22.8), (5.513, 9.764, -17.79), (5.727, 9.623, -19.46), (5.839, 9.463, -21.13), (5.946, 9.016, -22.8), (4.103, 8.543, -17.79), (4.324, 8.275, -19.46), (4.444, 8.094, -21.13), (4.555, 7.635, -22.8), (5.608, 9.572, -17.79), (5.819, 9.444, -19.46), (5.932, 9.277, -21.13), (6.039, 8.841, -22.8), (-0.1951, 0.3486, -4.041), (1.78, 2.299, -6.539), (2.456, 3.967, -9.036), (2.998, 5.133, -11.53), (3.736, 7.178, -14.03), (3.931, 7.163, -14.03), (3.193, 5.117, -11.53), (2.65, 3.952, -9.036), (1.972, 2.293, -6.539), (-1.522e-07, 0.3294, -4.041), (-0.4449, 1.712, -4.041), (1.122, 3.743, -6.539), (1.775, 5.359, -9.036), (2.304, 6.515, -11.53), (3.093, 8.49, -14.03), (3.027, 8.304, -14.03), (2.244, 6.323, -11.53), (1.714, 5.164, -9.036), (1.062, 3.538, -6.539), (-0.543, 1.524, -4.041), (1.217, 2.036, -4.041), (2.756, 4.091, -6.539), (3.408, 5.69, -9.036), (3.935, 6.841, -11.53), (4.723, 8.819, -14.03), (4.561, 8.945, -14.03), (3.781, 6.962, -11.53), (3.254, 5.809, -9.036), (2.6, 4.202, -6.539), (1.052, 2.161, -4.041), (0.5556, 0.4979, -4.041), (2.527, 2.514, -6.539), (3.208, 4.14, -9.036), (3.749, 5.298, -11.53), (4.502, 7.289, -14.03), (4.666, 7.408, -14.03), (3.904, 5.427, -11.53), (3.363, 4.271, -9.036), (2.685, 2.656, -6.539), (0.7071, 0.6222, -4.041), (-0.7692, 0.9467, -4.041), (1.098, 2.909, -6.539), (1.753, 4.568, -9.036), (2.287, 5.733, -11.53), (3.045, 7.761, -14.03), (3.126, 7.608, -14.03), (2.375, 5.558, -11.53), (1.839, 4.391, -9.036), (1.181, 2.723, -6.539), (-0.8315, 0.7738, -4.041), (0.1878, 2.31, -4.041), (1.821, 4.395, -6.539), (2.485, 5.98, -9.036), (3.016, 7.127, -11.53), (3.8, 9.097, -14.03), (3.625, 9.04, -14.03), (2.835, 7.07, -11.53), (2.306, 5.922, -9.036), (1.647, 4.335, -6.539), (0.07357, 2.253, -4.041), (1.274, 1.134, -4.041), (2.984, 3.21, -6.539), (3.655, 4.801, -9.036), (4.191, 5.95, -11.53), (4.983, 7.92, -14.03), (5.013, 8.116, -14.03), (4.215, 6.147, -11.53), (3.681, 4.999, -9.036), (3.013, 3.413, -6.539), (1.378, 1.329, -4.041), (-0.3827, 0.4055, -4.041), (1.6, 2.348, -6.539), (2.272, 4.021, -9.036), (2.813, 5.189, -11.53), (3.549, 7.234, -14.03), (-0.328, 1.885, -4.041), (1.216, 3.932, -6.539), (1.869, 5.539, -9.036), (2.396, 6.693, -11.53), (3.189, 8.666, -14.03), (1.335, 1.885, -4.041), (2.874, 3.956, -6.539), (3.53, 5.546, -9.036), (4.059, 6.695, -11.53), (4.853, 8.669, -14.03), (0.3827, 0.4055, -4.041), (2.351, 2.403, -6.539), (3.032, 4.04, -9.036), (3.575, 5.201, -11.53), (4.32, 7.21, -14.03), (-0.6875, 1.134, -4.041), (1.049, 3.112, -6.539), (1.703, 4.761, -9.036), (2.235, 5.924, -11.53), (3.001, 7.927, -14.03), (0.5779, 2.31, -4.041), (2.213, 4.385, -6.539), (2.876, 5.974, -9.036), (3.407, 7.122, -11.53), (4.17, 9.097, -14.03), (3.98, 9.116, -14.03), (3.203, 7.144, -11.53), (2.67, 5.997, -9.036), (2.0, 4.411, -6.539), (0.2537, 2.329, -4.041), (1.079, 0.9467, -4.041), (2.918, 3.011, -6.539), (3.591, 4.609, -9.036), (4.129, 5.76, -11.53), (4.913, 7.73, -14.03), (-0.5556, 0.4979, -4.041), (1.437, 2.439, -6.539), (2.103, 4.113, -9.036), (2.642, 5.281, -11.53), (3.381, 7.327, -14.03), (-0.1967, 2.036, -4.041), (1.339, 4.098, -6.539), (1.992, 5.697, -9.036), (2.519, 6.849, -11.53), (3.313, 8.82, -14.03), (1.403, 1.712, -4.041), (2.957, 3.793, -6.539), (3.618, 5.379, -9.036), (4.149, 6.526, -11.53), (4.947, 8.498, -14.03), (0.1951, 0.3486, -4.041), (2.163, 2.328, -6.539), (2.844, 3.977, -9.036), (3.387, 5.139, -11.53), (4.13, 7.191, -14.03), (-0.6222, 1.329, -4.041), (1.037, 3.325, -6.539), (1.69, 4.962, -9.036), (2.221, 6.123, -11.53), (2.996, 8.112, -14.03), (0.8389, 2.253, -4.041), (2.415, 4.314, -6.539), (3.073, 5.91, -9.036), (3.602, 7.06, -11.53), (4.373, 9.044, -14.03), (0.8315, 0.7738, -4.041), (2.817, 2.824, -6.539), (3.493, 4.43, -9.036), (4.032, 5.583, -11.53), (4.805, 7.556, -14.03), (-0.7071, 0.6222, -4.041), (1.295, 2.564, -6.539), (1.957, 4.238, -9.036), (2.495, 5.405, -11.53), (3.239, 7.452, -14.03), (-0.05892, 2.161, -4.041), (1.484, 4.235, -6.539), (2.14, 5.827, -9.036), (2.667, 6.976, -11.53), (3.461, 8.947, -14.03), (1.419, 1.524, -4.041), (3.004, 3.61, -6.539), (3.669, 5.194, -9.036), (4.201, 6.341, -11.53), (5.001, 8.311, -14.03)], [], [(0, 1, 3, 2), (2, 3, 5, 4), (4, 5, 7, 6), (6, 7, 9, 8), (8, 9, 11, 10), (10, 11, 13, 12), (12, 13, 15, 14), (14, 15, 17, 16), (16, 17, 19, 18), (18, 19, 21, 20), (20, 21, 23, 22), (22, 23, 25, 24), (24, 25, 27, 26), (26, 27, 29, 28), (28, 29, 31, 30), (30, 31, 33, 32), (32, 33, 35, 34), (34, 35, 37, 36), (36, 37, 39, 38), (38, 39, 41, 40), (40, 41, 43, 42), (42, 43, 45, 44), (44, 45, 47, 46), (46, 47, 49, 48), (48, 49, 51, 50), (50, 51, 53, 52), (52, 53, 55, 54), (54, 55, 57, 56), (56, 57, 59, 58), (58, 59, 61, 60), (3, 1, 63, 61, 59, 57, 55, 53, 51, 49, 47, 45, 43, 41, 39, 37, 35, 33, 31, 29, 27, 25, 23, 21, 19, 17, 15, 13, 11, 9, 7, 5), (62, 63, 1, 0), (60, 61, 63, 62), (261, 260, 81, 80), (132, 131, 117, 116), (271, 270, 90, 89), (281, 280, 68, 67), (291, 290, 77, 76), (301, 300, 86, 85), (311, 310, 95, 94), (321, 320, 73, 72), (260, 330, 82, 81), (270, 335, 91, 90), (280, 340, 69, 68), (290, 345, 78, 77), (300, 350, 87, 86), (356, 355, 65, 64), (310, 356, 64, 95), (320, 365, 74, 73), (330, 370, 83, 82), (335, 375, 92, 91), (340, 380, 70, 69), (345, 385, 79, 78), (350, 390, 88, 87), (355, 395, 66, 65), (365, 400, 75, 74), (370, 405, 84, 83), (375, 410, 93, 92), (380, 415, 71, 70), (385, 261, 80, 79), (390, 271, 89, 88), (395, 281, 67, 66), (400, 291, 76, 75), (405, 301, 85, 84), (410, 311, 94, 93), (415, 321, 72, 71), (96, 97, 98, 99, 100, 101, 102, 103, 104, 105, 106, 107, 108, 109, 110, 111, 112, 113, 114, 115, 116, 117, 118, 119, 120, 121, 122, 123, 124, 125, 126, 127), (140, 139, 104, 103), (131, 147, 118, 117), (139, 151, 105, 104), (147, 155, 119, 118), (151, 159, 106, 105), (155, 163, 120, 119), (159, 167, 107, 106), (163, 171, 121, 120), (167, 175, 108, 107), (171, 179, 122, 121), (175, 183, 109, 108), (179, 187, 123, 122), (183, 191, 110, 109), (196, 195, 97, 96), (187, 203, 124, 123), (191, 207, 111, 110), (195, 211, 98, 97), (203, 215, 125, 124), (207, 219, 112, 111), (211, 223, 99, 98), (215, 227, 126, 125), (219, 231, 113, 112), (223, 235, 100, 99), (227, 239, 127, 126), (231, 243, 114, 113), (235, 247, 101, 100), (239, 196, 96, 127), (243, 251, 115, 114), (247, 255, 102, 101), (251, 132, 116, 115), (255, 140, 103, 102), (70, 71, 143, 252), (252, 143, 142, 253), (253, 142, 141, 254), (254, 141, 140, 255), (83, 84, 135, 248), (248, 135, 134, 249), (249, 134, 133, 250), (250, 133, 132, 251), (69, 70, 252, 244), (244, 252, 253, 245), (245, 253, 254, 246), (246, 254, 255, 247), (82, 83, 248, 240), (240, 248, 249, 241), (241, 249, 250, 242), (242, 250, 251, 243), (95, 64, 199, 236), (236, 199, 198, 237), (237, 198, 197, 238), (238, 197, 196, 239), (68, 69, 244, 232), (232, 244, 245, 233), (233, 245, 246, 234), (234, 246, 247, 235), (81, 82, 240, 228), (228, 240, 241, 229), (229, 241, 242, 230), (230, 242, 243, 231), (94, 95, 236, 224), (224, 236, 237, 225), (225, 237, 238, 226), (226, 238, 239, 227), (67, 68, 232, 220), (220, 232, 233, 221), (221, 233, 234, 222), (222, 234, 235, 223), (80, 81, 228, 216), (216, 228, 229, 217), (217, 229, 230, 218), (218, 230, 231, 219), (93, 94, 224, 212), (212, 224, 225, 213), (213, 225, 226, 214), (214, 226, 227, 215), (66, 67, 220, 208), (208, 220, 221, 209), (209, 221, 222, 210), (210, 222, 223, 211), (79, 80, 216, 204), (204, 216, 217, 205), (205, 217, 218, 206), (206, 218, 219, 207), (92, 93, 212, 200), (200, 212, 213, 201), (201, 213, 214, 202), (202, 214, 215, 203), (65, 66, 208, 192), (192, 208, 209, 193), (193, 209, 210, 194), (194, 210, 211, 195), (78, 79, 204, 188), (188, 204, 205, 189), (189, 205, 206, 190), (190, 206, 207, 191), (91, 92, 200, 184), (184, 200, 201, 185), (185, 201, 202, 186), (186, 202, 203, 187), (64, 65, 192, 199), (199, 192, 193, 198), (198, 193, 194, 197), (197, 194, 195, 196), (77, 78, 188, 180), (180, 188, 189, 181), (181, 189, 190, 182), (182, 190, 191, 183), (90, 91, 184, 176), (176, 184, 185, 177), (177, 185, 186, 178), (178, 186, 187, 179), (76, 77, 180, 172), (172, 180, 181, 173), (173, 181, 182, 174), (174, 182, 183, 175), (89, 90, 176, 168), (168, 176, 177, 169), (169, 177, 178, 170), (170, 178, 179, 171), (75, 76, 172, 164), (164, 172, 173, 165), (165, 173, 174, 166), (166, 174, 175, 167), (88, 89, 168, 160), (160, 168, 169, 161), (161, 169, 170, 162), (162, 170, 171, 163), (74, 75, 164, 156), (156, 164, 165, 157), (157, 165, 166, 158), (158, 166, 167, 159), (87, 88, 160, 152), (152, 160, 161, 153), (153, 161, 162, 154), (154, 162, 163, 155), (73, 74, 156, 148), (148, 156, 157, 149), (149, 157, 158, 150), (150, 158, 159, 151), (86, 87, 152, 144), (144, 152, 153, 145), (145, 153, 154, 146), (146, 154, 155, 147), (72, 73, 148, 136), (136, 148, 149, 137), (137, 149, 150, 138), (138, 150, 151, 139), (85, 86, 144, 128), (128, 144, 145, 129), (129, 145, 146, 130), (130, 146, 147, 131), (71, 72, 136, 143), (143, 136, 137, 142), (142, 137, 138, 141), (141, 138, 139, 140), (84, 85, 128, 135), (135, 128, 129, 134), (134, 129, 130, 133), (133, 130, 131, 132), (14, 16, 325, 411), (411, 325, 324, 412), (412, 324, 323, 413), (413, 323, 322, 414), (414, 322, 321, 415), (58, 60, 315, 406), (406, 315, 314, 407), (407, 314, 313, 408), (408, 313, 312, 409), (409, 312, 311, 410), (40, 42, 305, 401), (401, 305, 304, 402), (402, 304, 303, 403), (403, 303, 302, 404), (404, 302, 301, 405), (22, 24, 295, 396), (396, 295, 294, 397), (397, 294, 293, 398), (398, 293, 292, 399), (399, 292, 291, 400), (4, 6, 285, 391), (391, 285, 284, 392), (392, 284, 283, 393), (393, 283, 282, 394), (394, 282, 281, 395), (48, 50, 275, 386), (386, 275, 274, 387), (387, 274, 273, 388), (388, 273, 272, 389), (389, 272, 271, 390), (30, 32, 265, 381), (381, 265, 264, 382), (382, 264, 263, 383), (383, 263, 262, 384), (384, 262, 261, 385), (12, 14, 411, 376), (376, 411, 412, 377), (377, 412, 413, 378), (378, 413, 414, 379), (379, 414, 415, 380), (56, 58, 406, 371), (371, 406, 407, 372), (372, 407, 408, 373), (373, 408, 409, 374), (374, 409, 410, 375), (38, 40, 401, 366), (366, 401, 402, 367), (367, 402, 403, 368), (368, 403, 404, 369), (369, 404, 405, 370), (20, 22, 396, 361), (361, 396, 397, 362), (362, 397, 398, 363), (363, 398, 399, 364), (364, 399, 400, 365), (2, 4, 391, 351), (351, 391, 392, 352), (352, 392, 393, 353), (353, 393, 394, 354), (354, 394, 395, 355), (46, 48, 386, 346), (346, 386, 387, 347), (347, 387, 388, 348), (348, 388, 389, 349), (349, 389, 390, 350), (28, 30, 381, 341), (341, 381, 382, 342), (342, 382, 383, 343), (343, 383, 384, 344), (344, 384, 385, 345), (10, 12, 376, 336), (336, 376, 377, 337), (337, 377, 378, 338), (338, 378, 379, 339), (339, 379, 380, 340), (54, 56, 371, 331), (331, 371, 372, 332), (332, 372, 373, 333), (333, 373, 374, 334), (334, 374, 375, 335), (36, 38, 366, 326), (326, 366, 367, 327), (327, 367, 368, 328), (328, 368, 369, 329), (329, 369, 370, 330), (18, 20, 361, 316), (316, 361, 362, 317), (317, 362, 363, 318), (318, 363, 364, 319), (319, 364, 365, 320), (62, 0, 360, 306), (306, 360, 359, 307), (307, 359, 358, 308), (308, 358, 357, 309), (309, 357, 356, 310), (0, 2, 351, 360), (360, 351, 352, 359), (359, 352, 353, 358), (358, 353, 354, 357), (357, 354, 355, 356), (44, 46, 346, 296), (296, 346, 347, 297), (297, 347, 348, 298), (298, 348, 349, 299), (299, 349, 350, 300), (26, 28, 341, 286), (286, 341, 342, 287), (287, 342, 343, 288), (288, 343, 344, 289), (289, 344, 345, 290), (8, 10, 336, 276), (276, 336, 337, 277), (277, 337, 338, 278), (278, 338, 339, 279), (279, 339, 340, 280), (52, 54, 331, 266), (266, 331, 332, 267), (267, 332, 333, 268), (268, 333, 334, 269), (269, 334, 335, 270), (34, 36, 326, 256), (256, 326, 327, 257), (257, 327, 328, 258), (258, 328, 329, 259), (259, 329, 330, 260), (16, 18, 316, 325), (325, 316, 317, 324), (324, 317, 318, 323), (323, 318, 319, 322), (322, 319, 320, 321), (60, 62, 306, 315), (315, 306, 307, 314), (314, 307, 308, 313), (313, 308, 309, 312), (312, 309, 310, 311), (42, 44, 296, 305), (305, 296, 297, 304), (304, 297, 298, 303), (303, 298, 299, 302), (302, 299, 300, 301), (24, 26, 286, 295), (295, 286, 287, 294), (294, 287, 288, 293), (293, 288, 289, 292), (292, 289, 290, 291), (6, 8, 276, 285), (285, 276, 277, 284), (284, 277, 278, 283), (283, 278, 279, 282), (282, 279, 280, 281), (50, 52, 266, 275), (275, 266, 267, 274), (274, 267, 268, 273), (273, 268, 269, 272), (272, 269, 270, 271), (32, 34, 256, 265), (265, 256, 257, 264), (264, 257, 258, 263), (263, 258, 259, 262), (262, 259, 260, 261)])
me_cylinder_005.use_remesh_preserve_volume = False
me_cylinder_005.use_remesh_preserve_attributes = False
me_cylinder_005.use_mirror_vertex_groups = False
me_cylinder_005.update()
me_cylinder_003 = bpy.data.meshes.new('Cylinder.003')
me_cylinder_003.from_pydata([(0.0, 1.0, -1.0), (0.0, 1.0, 1.0), (0.1951, 0.9808, -1.0), (0.1951, 0.9808, 1.0), (0.3827, 0.9239, -1.0), (0.3827, 0.9239, 1.0), (0.5556, 0.8315, -1.0), (0.5556, 0.8315, 1.0), (0.7071, 0.7071, -1.0), (0.7071, 0.7071, 1.0), (0.8315, 0.5556, -1.0), (0.8315, 0.5556, 1.0), (0.9239, 0.3827, -1.0), (0.9239, 0.3827, 1.0), (0.9808, 0.1951, -1.0), (0.9808, 0.1951, 1.0), (1.0, 7.55e-08, -1.0), (1.0, 7.55e-08, 1.0), (0.9808, -0.1951, -1.0), (0.9808, -0.1951, 1.0), (0.9239, -0.3827, -1.0), (0.9239, -0.3827, 1.0), (0.8315, -0.5556, -1.0), (0.8315, -0.5556, 1.0), (0.7071, -0.7071, -1.0), (0.7071, -0.7071, 1.0), (0.5556, -0.8315, -1.0), (0.5556, -0.8315, 1.0), (0.3827, -0.9239, -1.0), (0.3827, -0.9239, 1.0), (0.1951, -0.9808, -1.0), (0.1951, -0.9808, 1.0), (-3.258e-07, -1.0, -1.0), (-3.258e-07, -1.0, 1.0), (-0.1951, -0.9808, -1.0), (-0.1951, -0.9808, 1.0), (-0.3827, -0.9239, -1.0), (-0.3827, -0.9239, 1.0), (-0.5556, -0.8315, -1.0), (-0.5556, -0.8315, 1.0), (-0.7071, -0.7071, -1.0), (-0.7071, -0.7071, 1.0), (-0.8315, -0.5556, -1.0), (-0.8315, -0.5556, 1.0), (-0.9239, -0.3827, -1.0), (-0.9239, -0.3827, 1.0), (-0.9808, -0.1951, -1.0), (-0.9808, -0.1951, 1.0), (-1.0, 9.656e-07, -1.0), (-1.0, 9.656e-07, 1.0), (-0.9808, 0.1951, -1.0), (-0.9808, 0.1951, 1.0), (-0.9239, 0.3827, -1.0), (-0.9239, 0.3827, 1.0), (-0.8315, 0.5556, -1.0), (-0.8315, 0.5556, 1.0), (-0.7071, 0.7071, -1.0), (-0.7071, 0.7071, 1.0), (-0.5556, 0.8315, -1.0), (-0.5556, 0.8315, 1.0), (-0.3827, 0.9239, -1.0), (-0.3827, 0.9239, 1.0), (-0.1951, 0.9808, -1.0), (-0.1951, 0.9808, 1.0), (4.413, 10.09, -15.99), (4.61, 10.07, -15.99), (4.807, 10.0, -15.99), (4.991, 9.91, -15.99), (5.147, 9.793, -15.99), (5.274, 9.648, -15.99), (5.366, 9.481, -15.99), (5.421, 9.296, -15.99), (5.437, 9.103, -15.99), (5.412, 8.907, -15.99), (5.349, 8.716, -15.99), (5.249, 8.539, -15.99), (5.118, 8.381, -15.99), (4.961, 8.25, -15.99), (4.785, 8.151, -15.99), (4.596, 8.089, -15.99), (4.401, 8.066, -15.99), (4.207, 8.084, -15.99), (4.02, 8.14, -15.99), (3.85, 8.233, -15.99), (3.703, 8.357, -15.99), (3.585, 8.51, -15.99), (3.499, 8.686, -15.99), (3.45, 8.878, -15.99), (3.437, 9.08, -15.99), (3.46, 9.281, -15.99), (3.518, 9.476, -15.99), (3.61, 9.654, -15.99), (3.732, 9.808, -15.99), (3.88, 9.934, -15.99), (4.047, 10.03, -15.99), (4.227, 10.08, -15.99), (5.245, 9.34, -24.34), (5.44, 9.32, -24.34), (5.627, 9.264, -24.34), (5.8, 9.171, -24.34), (5.952, 9.047, -24.34), (6.076, 8.895, -24.34), (6.168, 8.722, -24.34), (6.225, 8.535, -24.34), (6.245, 8.34, -24.34), (6.225, 8.145, -24.34), (6.168, 7.957, -24.34), (6.076, 7.784, -24.34), (5.952, 7.633, -24.34), (5.8, 7.508, -24.34), (5.627, 7.416, -24.34), (5.44, 7.359, -24.34), (5.245, 7.34, -24.34), (5.05, 7.359, -24.34), (4.862, 7.416, -24.34), (4.689, 7.508, -24.34), (4.537, 7.633, -24.34), (4.413, 7.784, -24.34), (4.321, 7.957, -24.34), (4.264, 8.145, -24.34), (4.245, 8.34, -24.34), (4.264, 8.535, -24.34), (4.321, 8.722, -24.34), (4.413, 8.895, -24.34), (4.537, 9.047, -24.34), (4.689, 9.171, -24.34), (4.862, 9.264, -24.34), (5.05, 9.32, -24.34), (3.836, 8.78, -17.79), (4.055, 8.538, -19.46), (4.174, 8.362, -21.13), (4.282, 7.907, -22.8), (4.405, 7.758, -22.8), (4.295, 8.216, -21.13), (4.175, 8.395, -19.46), (3.955, 8.654, -17.79), (5.679, 9.174, -17.79), (5.893, 9.056, -19.46), (6.008, 8.877, -21.13), (6.115, 8.454, -22.8), (6.096, 8.651, -22.8), (5.989, 9.08, -21.13), (5.875, 9.253, -19.46), (5.663, 9.373, -17.79), (3.749, 8.919, -17.79), (3.966, 8.701, -19.46), (4.084, 8.531, -21.13), (4.191, 8.078, -22.8), (5.656, 8.983, -17.79), (5.872, 8.861, -19.46), (5.989, 8.677, -21.13), (6.096, 8.258, -22.8), (3.697, 9.069, -17.79), (3.912, 8.879, -19.46), (4.029, 8.71, -21.13), (4.134, 8.263, -22.8), (5.594, 8.806, -17.79), (5.812, 8.676, -19.46), (5.932, 8.487, -21.13), (6.038, 8.07, -22.8), (3.681, 9.23, -17.79), (3.895, 9.067, -19.46), (4.011, 8.895, -21.13), (4.116, 8.456, -22.8), (5.496, 8.651, -17.79), (5.716, 8.507, -19.46), (5.838, 8.315, -21.13), (5.945, 7.897, -22.8), (3.701, 9.4, -17.79), (3.914, 9.256, -19.46), (4.03, 9.08, -21.13), (4.135, 8.649, -22.8), (5.367, 8.524, -17.79), (5.588, 8.362, -19.46), (5.713, 8.167, -21.13), (5.82, 7.747, -22.8), (3.758, 9.57, -17.79), (3.971, 9.44, -19.46), (4.087, 9.259, -21.13), (4.191, 8.836, -22.8), (5.212, 8.432, -17.79), (5.434, 8.245, -19.46), (5.56, 8.048, -21.13), (5.667, 7.624, -22.8), (3.849, 9.733, -17.79), (4.061, 9.611, -19.46), (4.179, 9.427, -21.13), (4.283, 9.008, -22.8), (5.037, 8.378, -17.79), (5.259, 8.162, -19.46), (5.385, 7.964, -21.13), (5.493, 7.533, -22.8), (4.852, 10.25, -17.79), (5.073, 10.07, -19.46), (5.195, 9.879, -21.13), (5.305, 9.443, -22.8), (5.11, 9.46, -22.8), (5.002, 9.888, -21.13), (4.877, 10.08, -19.46), (4.656, 10.24, -17.79), (3.97, 9.882, -17.79), (4.183, 9.763, -19.46), (4.303, 9.577, -21.13), (4.407, 9.16, -22.8), (4.849, 8.354, -17.79), (5.071, 8.115, -19.46), (5.196, 7.918, -21.13), (5.305, 7.479, -22.8), (5.047, 10.23, -17.79), (5.265, 10.02, -19.46), (5.385, 9.834, -21.13), (5.493, 9.389, -22.8), (4.118, 10.01, -17.79), (4.332, 9.89, -19.46), (4.453, 9.702, -21.13), (4.557, 9.285, -22.8), (4.655, 8.361, -17.79), (4.876, 8.103, -19.46), (5.0, 7.91, -21.13), (5.11, 7.462, -22.8), (5.228, 10.1, -17.79), (5.444, 9.916, -19.46), (5.561, 9.746, -21.13), (5.668, 9.296, -22.8), (4.285, 10.11, -17.79), (4.501, 9.987, -19.46), (4.623, 9.798, -21.13), (4.729, 9.379, -22.8), (4.461, 8.394, -17.79), (4.682, 8.126, -19.46), (4.804, 7.939, -21.13), (4.915, 7.485, -22.8), (5.385, 9.942, -17.79), (5.6, 9.782, -19.46), (5.714, 9.62, -21.13), (5.821, 9.169, -22.8), (4.467, 10.19, -17.79), (4.685, 10.05, -19.46), (4.808, 9.86, -21.13), (4.915, 9.438, -22.8), (4.274, 8.451, -17.79), (4.495, 8.182, -19.46), (4.617, 8.001, -21.13), (4.728, 7.543, -22.8), (5.513, 9.764, -17.79), (5.727, 9.623, -19.46), (5.839, 9.463, -21.13), (5.946, 9.016, -22.8), (4.103, 8.543, -17.79), (4.324, 8.275, -19.46), (4.444, 8.094, -21.13), (4.555, 7.635, -22.8), (5.608, 9.572, -17.79), (5.819, 9.444, -19.46), (5.932, 9.277, -21.13), (6.039, 8.841, -22.8), (-0.1951, 0.3486, -4.041), (1.78, 2.299, -6.539), (2.456, 3.967, -9.036), (2.998, 5.133, -11.53), (3.736, 7.178, -14.03), (3.931, 7.163, -14.03), (3.193, 5.117, -11.53), (2.65, 3.952, -9.036), (1.972, 2.293, -6.539), (-1.522e-07, 0.3294, -4.041), (-0.4449, 1.712, -4.041), (1.122, 3.743, -6.539), (1.775, 5.359, -9.036), (2.304, 6.515, -11.53), (3.093, 8.49, -14.03), (3.027, 8.304, -14.03), (2.244, 6.323, -11.53), (1.714, 5.164, -9.036), (1.062, 3.538, -6.539), (-0.543, 1.524, -4.041), (1.217, 2.036, -4.041), (2.756, 4.091, -6.539), (3.408, 5.69, -9.036), (3.935, 6.841, -11.53), (4.723, 8.819, -14.03), (4.561, 8.945, -14.03), (3.781, 6.962, -11.53), (3.254, 5.809, -9.036), (2.6, 4.202, -6.539), (1.052, 2.161, -4.041), (0.5556, 0.4979, -4.041), (2.527, 2.514, -6.539), (3.208, 4.14, -9.036), (3.749, 5.298, -11.53), (4.502, 7.289, -14.03), (4.666, 7.408, -14.03), (3.904, 5.427, -11.53), (3.363, 4.271, -9.036), (2.685, 2.656, -6.539), (0.7071, 0.6222, -4.041), (-0.7692, 0.9467, -4.041), (1.098, 2.909, -6.539), (1.753, 4.568, -9.036), (2.287, 5.733, -11.53), (3.045, 7.761, -14.03), (3.126, 7.608, -14.03), (2.375, 5.558, -11.53), (1.839, 4.391, -9.036), (1.181, 2.723, -6.539), (-0.8315, 0.7738, -4.041), (0.1878, 2.31, -4.041), (1.821, 4.395, -6.539), (2.485, 5.98, -9.036), (3.016, 7.127, -11.53), (3.8, 9.097, -14.03), (3.625, 9.04, -14.03), (2.835, 7.07, -11.53), (2.306, 5.922, -9.036), (1.647, 4.335, -6.539), (0.07357, 2.253, -4.041), (1.274, 1.134, -4.041), (2.984, 3.21, -6.539), (3.655, 4.801, -9.036), (4.191, 5.95, -11.53), (4.983, 7.92, -14.03), (5.013, 8.116, -14.03), (4.215, 6.147, -11.53), (3.681, 4.999, -9.036), (3.013, 3.413, -6.539), (1.378, 1.329, -4.041), (-0.3827, 0.4055, -4.041), (1.6, 2.348, -6.539), (2.272, 4.021, -9.036), (2.813, 5.189, -11.53), (3.549, 7.234, -14.03), (-0.328, 1.885, -4.041), (1.216, 3.932, -6.539), (1.869, 5.539, -9.036), (2.396, 6.693, -11.53), (3.189, 8.666, -14.03), (1.335, 1.885, -4.041), (2.874, 3.956, -6.539), (3.53, 5.546, -9.036), (4.059, 6.695, -11.53), (4.853, 8.669, -14.03), (0.3827, 0.4055, -4.041), (2.351, 2.403, -6.539), (3.032, 4.04, -9.036), (3.575, 5.201, -11.53), (4.32, 7.21, -14.03), (-0.6875, 1.134, -4.041), (1.049, 3.112, -6.539), (1.703, 4.761, -9.036), (2.235, 5.924, -11.53), (3.001, 7.927, -14.03), (0.5779, 2.31, -4.041), (2.213, 4.385, -6.539), (2.876, 5.974, -9.036), (3.407, 7.122, -11.53), (4.17, 9.097, -14.03), (3.98, 9.116, -14.03), (3.203, 7.144, -11.53), (2.67, 5.997, -9.036), (2.0, 4.411, -6.539), (0.2537, 2.329, -4.041), (1.079, 0.9467, -4.041), (2.918, 3.011, -6.539), (3.591, 4.609, -9.036), (4.129, 5.76, -11.53), (4.913, 7.73, -14.03), (-0.5556, 0.4979, -4.041), (1.437, 2.439, -6.539), (2.103, 4.113, -9.036), (2.642, 5.281, -11.53), (3.381, 7.327, -14.03), (-0.1967, 2.036, -4.041), (1.339, 4.098, -6.539), (1.992, 5.697, -9.036), (2.519, 6.849, -11.53), (3.313, 8.82, -14.03), (1.403, 1.712, -4.041), (2.957, 3.793, -6.539), (3.618, 5.379, -9.036), (4.149, 6.526, -11.53), (4.947, 8.498, -14.03), (0.1951, 0.3486, -4.041), (2.163, 2.328, -6.539), (2.844, 3.977, -9.036), (3.387, 5.139, -11.53), (4.13, 7.191, -14.03), (-0.6222, 1.329, -4.041), (1.037, 3.325, -6.539), (1.69, 4.962, -9.036), (2.221, 6.123, -11.53), (2.996, 8.112, -14.03), (0.8389, 2.253, -4.041), (2.415, 4.314, -6.539), (3.073, 5.91, -9.036), (3.602, 7.06, -11.53), (4.373, 9.044, -14.03), (0.8315, 0.7738, -4.041), (2.817, 2.824, -6.539), (3.493, 4.43, -9.036), (4.032, 5.583, -11.53), (4.805, 7.556, -14.03), (-0.7071, 0.6222, -4.041), (1.295, 2.564, -6.539), (1.957, 4.238, -9.036), (2.495, 5.405, -11.53), (3.239, 7.452, -14.03), (-0.05892, 2.161, -4.041), (1.484, 4.235, -6.539), (2.14, 5.827, -9.036), (2.667, 6.976, -11.53), (3.461, 8.947, -14.03), (1.419, 1.524, -4.041), (3.004, 3.61, -6.539), (3.669, 5.194, -9.036), (4.201, 6.341, -11.53), (5.001, 8.311, -14.03)], [], [(0, 1, 3, 2), (2, 3, 5, 4), (4, 5, 7, 6), (6, 7, 9, 8), (8, 9, 11, 10), (10, 11, 13, 12), (12, 13, 15, 14), (14, 15, 17, 16), (16, 17, 19, 18), (18, 19, 21, 20), (20, 21, 23, 22), (22, 23, 25, 24), (24, 25, 27, 26), (26, 27, 29, 28), (28, 29, 31, 30), (30, 31, 33, 32), (32, 33, 35, 34), (34, 35, 37, 36), (36, 37, 39, 38), (38, 39, 41, 40), (40, 41, 43, 42), (42, 43, 45, 44), (44, 45, 47, 46), (46, 47, 49, 48), (48, 49, 51, 50), (50, 51, 53, 52), (52, 53, 55, 54), (54, 55, 57, 56), (56, 57, 59, 58), (58, 59, 61, 60), (3, 1, 63, 61, 59, 57, 55, 53, 51, 49, 47, 45, 43, 41, 39, 37, 35, 33, 31, 29, 27, 25, 23, 21, 19, 17, 15, 13, 11, 9, 7, 5), (62, 63, 1, 0), (60, 61, 63, 62), (261, 260, 81, 80), (132, 131, 117, 116), (271, 270, 90, 89), (281, 280, 68, 67), (291, 290, 77, 76), (301, 300, 86, 85), (311, 310, 95, 94), (321, 320, 73, 72), (260, 330, 82, 81), (270, 335, 91, 90), (280, 340, 69, 68), (290, 345, 78, 77), (300, 350, 87, 86), (356, 355, 65, 64), (310, 356, 64, 95), (320, 365, 74, 73), (330, 370, 83, 82), (335, 375, 92, 91), (340, 380, 70, 69), (345, 385, 79, 78), (350, 390, 88, 87), (355, 395, 66, 65), (365, 400, 75, 74), (370, 405, 84, 83), (375, 410, 93, 92), (380, 415, 71, 70), (385, 261, 80, 79), (390, 271, 89, 88), (395, 281, 67, 66), (400, 291, 76, 75), (405, 301, 85, 84), (410, 311, 94, 93), (415, 321, 72, 71), (96, 97, 98, 99, 100, 101, 102, 103, 104, 105, 106, 107, 108, 109, 110, 111, 112, 113, 114, 115, 116, 117, 118, 119, 120, 121, 122, 123, 124, 125, 126, 127), (140, 139, 104, 103), (131, 147, 118, 117), (139, 151, 105, 104), (147, 155, 119, 118), (151, 159, 106, 105), (155, 163, 120, 119), (159, 167, 107, 106), (163, 171, 121, 120), (167, 175, 108, 107), (171, 179, 122, 121), (175, 183, 109, 108), (179, 187, 123, 122), (183, 191, 110, 109), (196, 195, 97, 96), (187, 203, 124, 123), (191, 207, 111, 110), (195, 211, 98, 97), (203, 215, 125, 124), (207, 219, 112, 111), (211, 223, 99, 98), (215, 227, 126, 125), (219, 231, 113, 112), (223, 235, 100, 99), (227, 239, 127, 126), (231, 243, 114, 113), (235, 247, 101, 100), (239, 196, 96, 127), (243, 251, 115, 114), (247, 255, 102, 101), (251, 132, 116, 115), (255, 140, 103, 102), (70, 71, 143, 252), (252, 143, 142, 253), (253, 142, 141, 254), (254, 141, 140, 255), (83, 84, 135, 248), (248, 135, 134, 249), (249, 134, 133, 250), (250, 133, 132, 251), (69, 70, 252, 244), (244, 252, 253, 245), (245, 253, 254, 246), (246, 254, 255, 247), (82, 83, 248, 240), (240, 248, 249, 241), (241, 249, 250, 242), (242, 250, 251, 243), (95, 64, 199, 236), (236, 199, 198, 237), (237, 198, 197, 238), (238, 197, 196, 239), (68, 69, 244, 232), (232, 244, 245, 233), (233, 245, 246, 234), (234, 246, 247, 235), (81, 82, 240, 228), (228, 240, 241, 229), (229, 241, 242, 230), (230, 242, 243, 231), (94, 95, 236, 224), (224, 236, 237, 225), (225, 237, 238, 226), (226, 238, 239, 227), (67, 68, 232, 220), (220, 232, 233, 221), (221, 233, 234, 222), (222, 234, 235, 223), (80, 81, 228, 216), (216, 228, 229, 217), (217, 229, 230, 218), (218, 230, 231, 219), (93, 94, 224, 212), (212, 224, 225, 213), (213, 225, 226, 214), (214, 226, 227, 215), (66, 67, 220, 208), (208, 220, 221, 209), (209, 221, 222, 210), (210, 222, 223, 211), (79, 80, 216, 204), (204, 216, 217, 205), (205, 217, 218, 206), (206, 218, 219, 207), (92, 93, 212, 200), (200, 212, 213, 201), (201, 213, 214, 202), (202, 214, 215, 203), (65, 66, 208, 192), (192, 208, 209, 193), (193, 209, 210, 194), (194, 210, 211, 195), (78, 79, 204, 188), (188, 204, 205, 189), (189, 205, 206, 190), (190, 206, 207, 191), (91, 92, 200, 184), (184, 200, 201, 185), (185, 201, 202, 186), (186, 202, 203, 187), (64, 65, 192, 199), (199, 192, 193, 198), (198, 193, 194, 197), (197, 194, 195, 196), (77, 78, 188, 180), (180, 188, 189, 181), (181, 189, 190, 182), (182, 190, 191, 183), (90, 91, 184, 176), (176, 184, 185, 177), (177, 185, 186, 178), (178, 186, 187, 179), (76, 77, 180, 172), (172, 180, 181, 173), (173, 181, 182, 174), (174, 182, 183, 175), (89, 90, 176, 168), (168, 176, 177, 169), (169, 177, 178, 170), (170, 178, 179, 171), (75, 76, 172, 164), (164, 172, 173, 165), (165, 173, 174, 166), (166, 174, 175, 167), (88, 89, 168, 160), (160, 168, 169, 161), (161, 169, 170, 162), (162, 170, 171, 163), (74, 75, 164, 156), (156, 164, 165, 157), (157, 165, 166, 158), (158, 166, 167, 159), (87, 88, 160, 152), (152, 160, 161, 153), (153, 161, 162, 154), (154, 162, 163, 155), (73, 74, 156, 148), (148, 156, 157, 149), (149, 157, 158, 150), (150, 158, 159, 151), (86, 87, 152, 144), (144, 152, 153, 145), (145, 153, 154, 146), (146, 154, 155, 147), (72, 73, 148, 136), (136, 148, 149, 137), (137, 149, 150, 138), (138, 150, 151, 139), (85, 86, 144, 128), (128, 144, 145, 129), (129, 145, 146, 130), (130, 146, 147, 131), (71, 72, 136, 143), (143, 136, 137, 142), (142, 137, 138, 141), (141, 138, 139, 140), (84, 85, 128, 135), (135, 128, 129, 134), (134, 129, 130, 133), (133, 130, 131, 132), (14, 16, 325, 411), (411, 325, 324, 412), (412, 324, 323, 413), (413, 323, 322, 414), (414, 322, 321, 415), (58, 60, 315, 406), (406, 315, 314, 407), (407, 314, 313, 408), (408, 313, 312, 409), (409, 312, 311, 410), (40, 42, 305, 401), (401, 305, 304, 402), (402, 304, 303, 403), (403, 303, 302, 404), (404, 302, 301, 405), (22, 24, 295, 396), (396, 295, 294, 397), (397, 294, 293, 398), (398, 293, 292, 399), (399, 292, 291, 400), (4, 6, 285, 391), (391, 285, 284, 392), (392, 284, 283, 393), (393, 283, 282, 394), (394, 282, 281, 395), (48, 50, 275, 386), (386, 275, 274, 387), (387, 274, 273, 388), (388, 273, 272, 389), (389, 272, 271, 390), (30, 32, 265, 381), (381, 265, 264, 382), (382, 264, 263, 383), (383, 263, 262, 384), (384, 262, 261, 385), (12, 14, 411, 376), (376, 411, 412, 377), (377, 412, 413, 378), (378, 413, 414, 379), (379, 414, 415, 380), (56, 58, 406, 371), (371, 406, 407, 372), (372, 407, 408, 373), (373, 408, 409, 374), (374, 409, 410, 375), (38, 40, 401, 366), (366, 401, 402, 367), (367, 402, 403, 368), (368, 403, 404, 369), (369, 404, 405, 370), (20, 22, 396, 361), (361, 396, 397, 362), (362, 397, 398, 363), (363, 398, 399, 364), (364, 399, 400, 365), (2, 4, 391, 351), (351, 391, 392, 352), (352, 392, 393, 353), (353, 393, 394, 354), (354, 394, 395, 355), (46, 48, 386, 346), (346, 386, 387, 347), (347, 387, 388, 348), (348, 388, 389, 349), (349, 389, 390, 350), (28, 30, 381, 341), (341, 381, 382, 342), (342, 382, 383, 343), (343, 383, 384, 344), (344, 384, 385, 345), (10, 12, 376, 336), (336, 376, 377, 337), (337, 377, 378, 338), (338, 378, 379, 339), (339, 379, 380, 340), (54, 56, 371, 331), (331, 371, 372, 332), (332, 372, 373, 333), (333, 373, 374, 334), (334, 374, 375, 335), (36, 38, 366, 326), (326, 366, 367, 327), (327, 367, 368, 328), (328, 368, 369, 329), (329, 369, 370, 330), (18, 20, 361, 316), (316, 361, 362, 317), (317, 362, 363, 318), (318, 363, 364, 319), (319, 364, 365, 320), (62, 0, 360, 306), (306, 360, 359, 307), (307, 359, 358, 308), (308, 358, 357, 309), (309, 357, 356, 310), (0, 2, 351, 360), (360, 351, 352, 359), (359, 352, 353, 358), (358, 353, 354, 357), (357, 354, 355, 356), (44, 46, 346, 296), (296, 346, 347, 297), (297, 347, 348, 298), (298, 348, 349, 299), (299, 349, 350, 300), (26, 28, 341, 286), (286, 341, 342, 287), (287, 342, 343, 288), (288, 343, 344, 289), (289, 344, 345, 290), (8, 10, 336, 276), (276, 336, 337, 277), (277, 337, 338, 278), (278, 338, 339, 279), (279, 339, 340, 280), (52, 54, 331, 266), (266, 331, 332, 267), (267, 332, 333, 268), (268, 333, 334, 269), (269, 334, 335, 270), (34, 36, 326, 256), (256, 326, 327, 257), (257, 327, 328, 258), (258, 328, 329, 259), (259, 329, 330, 260), (16, 18, 316, 325), (325, 316, 317, 324), (324, 317, 318, 323), (323, 318, 319, 322), (322, 319, 320, 321), (60, 62, 306, 315), (315, 306, 307, 314), (314, 307, 308, 313), (313, 308, 309, 312), (312, 309, 310, 311), (42, 44, 296, 305), (305, 296, 297, 304), (304, 297, 298, 303), (303, 298, 299, 302), (302, 299, 300, 301), (24, 26, 286, 295), (295, 286, 287, 294), (294, 287, 288, 293), (293, 288, 289, 292), (292, 289, 290, 291), (6, 8, 276, 285), (285, 276, 277, 284), (284, 277, 278, 283), (283, 278, 279, 282), (282, 279, 280, 281), (50, 52, 266, 275), (275, 266, 267, 274), (274, 267, 268, 273), (273, 268, 269, 272), (272, 269, 270, 271), (32, 34, 256, 265), (265, 256, 257, 264), (264, 257, 258, 263), (263, 258, 259, 262), (262, 259, 260, 261)])
me_cylinder_003.use_remesh_preserve_volume = False
me_cylinder_003.use_remesh_preserve_attributes = False
me_cylinder_003.use_mirror_vertex_groups = False
me_cylinder_003.update()
me_circle = bpy.data.meshes.new('Circle')
me_circle.from_pydata([(0.02988, 1.064, 0.0), (-0.1278, 1.012, 0.0), (-0.2058, 0.875, 0.0), (-0.2616, 0.5144, 0.0), (-0.6103, 0.5864, 0.0), (-0.8812, 0.5241, 0.0), (-1.008, 0.3868, 0.0), (-1.131, 0.2407, 0.0), (-1.221, 2.655e-08, 0.0), (-1.161, -0.2407, 0.0), (-1.066, -0.4297, 0.0), (-0.886, -0.5763, 0.0), (-0.7057, -0.6437, 0.0), (-0.2429, -0.4688, 0.0), (-0.2184, -0.8687, 0.0), (-0.1383, -0.9666, 0.0), (0.02575, -1.142, 0.0), (0.2407, -1.21, 0.0), (0.4721, -1.14, 0.0), (0.6854, -1.026, 0.0), (0.8723, -0.8723, 0.0), (1.026, -0.6854, 0.0), (1.072, -0.4721, 0.0), (0.8842, -0.2407, 0.0), (0.74, 1.125e-06, 0.0), (0.8639, 0.2407, 0.0), (0.9808, 0.4721, 0.0), (0.9343, 0.6854, 0.0), (0.8288, 0.8374, 0.0), (0.6854, 0.9768, 0.0), (0.4721, 1.085, 0.0), (0.2461, 1.121, 0.0), (-0.0111, 1.04, 0.4447), (-0.1688, 0.9883, 0.4447), (-0.2468, 0.8511, 0.4447), (-0.3026, 0.4905, 0.4447), (-0.6513, 0.5625, 0.4447), (-0.9222, 0.5002, 0.4447), (-1.049, 0.3628, 0.4447), (-1.172, 0.2167, 0.4447), (-1.262, -0.02393, 0.4447), (-1.202, -0.2646, 0.4447), (-1.107, -0.4537, 0.4447), (-0.927, -0.6002, 0.4447), (-0.7467, -0.6677, 0.4447), (-0.2839, -0.4927, 0.4447), (-0.2594, -0.8926, 0.4447), (-0.1793, -0.9905, 0.4447), (-0.01522, -1.166, 0.4447), (0.1997, -1.234, 0.4447), (0.4311, -1.164, 0.4447), (0.6444, -1.05, 0.4447), (0.8314, -0.8963, 0.4447), (0.9848, -0.7093, 0.4447), (1.031, -0.496, 0.4447), (0.8432, -0.2646, 0.4447), (0.699, -0.02393, 0.4447), (0.8229, 0.2167, 0.4447), (0.9398, 0.4482, 0.4447), (0.8933, 0.6615, 0.4447), (0.7879, 0.8134, 0.4447), (0.6444, 0.9528, 0.4447), (0.4311, 1.061, 0.4447), (0.2052, 1.097, 0.4447), (-0.06439, 1.124, 0.003782), (0.02655, 1.106, 0.003782), (-0.1395, 0.9249, 0.003782), (-0.2507, 0.5244, 0.003782), (-0.5739, 0.6082, 0.003782), (-0.7974, 0.5905, 0.003782), (0.677, 1.025, 0.003782), (0.8389, 0.9369, 0.003782), (0.4637, 1.136, 0.003782), (0.2383, 1.182, 0.003782), (-0.1054, 1.1, 0.4484), (-0.01443, 1.082, 0.4484), (-0.1805, 0.901, 0.4484), (-0.2916, 0.5004, 0.4484), (-0.6149, 0.5843, 0.4484), (-0.8384, 0.5666, 0.4484), (0.636, 1.001, 0.4484), (0.7979, 0.913, 0.4484), (0.4227, 1.112, 0.4484), (0.1973, 1.158, 0.4484), (-1.072, 0.4051, -0.006834), (-0.9735, 0.4216, -0.006834), (-1.184, 0.2275, -0.006834), (-1.29, -0.01318, -0.006834), (-1.206, -0.2539, -0.006834), (-1.102, -0.4377, -0.006834), (-0.9367, -0.5932, -0.006834), (-0.7892, -0.6389, -0.006834), (-0.5017, -0.6915, -0.006834), (-1.113, 0.3812, 0.4378), (-1.014, 0.3977, 0.4378), (-1.225, 0.2036, 0.4378), (-1.331, -0.03711, 0.4378), (-1.247, -0.2778, 0.4378), (-1.143, -0.4617, 0.4378), (-0.9776, -0.6172, 0.4378), (-0.8301, -0.6629, 0.4378), (-0.5427, -0.7154, 0.4378), (-0.2055, -0.881, 0.05451), (-0.3145, -0.612, -0.00123), (-0.1376, -1.013, -0.00123), (0.04185, -1.196, -0.00123), (0.2552, -1.258, -0.00123), (0.4866, -1.187, -0.00123), (0.6999, -1.073, -0.00123), (0.8868, -0.92, -0.00123), (1.04, -0.733, -0.00123), (1.122, -0.5197, -0.00123), (-0.2362, -0.899, 0.388), (-0.3555, -0.636, 0.4434), (-0.1786, -1.037, 0.4434), (0.0008804, -1.22, 0.4434), (0.2142, -1.282, 0.4434), (0.4456, -1.211, 0.4434), (0.6589, -1.097, 0.4434), (0.8458, -0.9439, 0.4434), (0.9993, -0.757, 0.4434), (1.081, -0.5437, 0.4434), (0.9119, -0.2309, 0.005042), (1.105, -0.4624, 0.005042), (0.7826, 0.009737, 0.005042), (0.9119, 0.2504, 0.005042), (1.014, 0.4818, 0.005042), (0.964, 0.6951, 0.005042), (0.8854, 0.8549, 0.005042), (0.8709, -0.2549, 0.4497), (1.064, -0.4863, 0.4497), (0.7416, -0.0142, 0.4497), (0.8709, 0.2265, 0.4497), (0.9726, 0.4579, 0.4497), (0.9231, 0.6712, 0.4497), (0.8445, 0.8309, 0.4497), (0.8288, 0.8374, 0.0), (0.7879, 0.8134, 0.4447)], [], [(26, 27, 127, 126), (42, 41, 97, 98), (56, 55, 129, 131), (11, 12, 91, 90), (54, 22, 123, 130), (50, 49, 116, 117), (4, 5, 69, 68), (25, 26, 126, 125), (19, 20, 109, 108), (32, 63, 83, 75), (5, 37, 79, 69), (49, 48, 115, 116), (34, 33, 74, 76), (3, 4, 68, 67), (18, 19, 108, 107), (63, 62, 82, 83), (33, 32, 75, 74), (22, 54, 121, 111), (2, 3, 67, 66), (62, 61, 80, 82), (48, 47, 114, 115), (37, 5, 85, 94), (45, 13, 103, 113), (41, 40, 96, 97), (17, 18, 107, 106), (10, 11, 90, 89), (47, 46, 112, 114), (13, 45, 101, 92), (55, 54, 130, 129), (40, 39, 95, 96), (24, 25, 125, 124), (9, 10, 89, 88), (65, 64, 74, 75), (64, 66, 76, 74), (71, 70, 80, 81), (66, 67, 77, 76), (70, 72, 82, 80), (67, 68, 78, 77), (72, 73, 83, 82), (68, 69, 79, 78), (73, 65, 75, 83), (35, 34, 76, 77), (36, 35, 77, 78), (28, 29, 70, 71), (37, 36, 78, 79), (29, 30, 72, 70), (60, 28, 71, 81), (0, 1, 64, 65), (30, 31, 73, 72), (61, 60, 81, 80), (1, 2, 66, 64), (31, 0, 65, 73), (90, 91, 100, 99), (91, 92, 101, 100), (85, 84, 93, 94), (84, 86, 95, 93), (86, 87, 96, 95), (87, 88, 97, 96), (88, 89, 98, 97), (89, 90, 99, 98), (12, 13, 92, 91), (43, 42, 98, 99), (5, 6, 84, 85), (44, 43, 99, 100), (6, 7, 86, 84), (45, 44, 100, 101), (7, 8, 87, 86), (38, 37, 94, 93), (8, 9, 88, 87), (39, 38, 93, 95), (103, 102, 112, 113), (102, 104, 114, 112), (104, 105, 115, 114), (105, 106, 116, 115), (106, 107, 117, 116), (107, 108, 118, 117), (108, 109, 119, 118), (109, 110, 120, 119), (110, 111, 121, 120), (20, 21, 110, 109), (51, 50, 117, 118), (13, 14, 102, 103), (21, 22, 111, 110), (52, 51, 118, 119), (14, 15, 104, 102), (53, 52, 119, 120), (15, 16, 105, 104), (46, 45, 113, 112), (54, 53, 120, 121), (16, 17, 106, 105), (124, 125, 132, 131), (125, 126, 133, 132), (126, 127, 134, 133), (127, 128, 135, 134), (123, 122, 129, 130), (122, 124, 131, 129), (57, 56, 131, 132), (27, 28, 128, 127), (58, 57, 132, 133), (59, 58, 133, 134), (22, 23, 122, 123), (60, 59, 134, 135), (28, 60, 135, 128), (23, 24, 124, 122), (60, 28, 136, 137)])
me_circle.materials.append(mat_material_002)
me_circle.use_remesh_preserve_volume = False
me_circle.use_remesh_preserve_attributes = False
me_circle.use_mirror_vertex_groups = False
me_circle.update()
me_cylinder_002 = bpy.data.meshes.new('Cylinder.002')
me_cylinder_002.from_pydata([(0.0, 1.075, -1.0), (0.0, 1.075, 1.0), (0.1951, 1.056, -1.0), (0.1951, 1.056, 1.0), (0.3827, 0.9992, -1.0), (0.3827, 0.9992, 1.0), (0.5556, 0.9068, -1.0), (0.5556, 0.9068, 1.0), (0.7071, 0.7824, -1.0), (0.7071, 0.7824, 1.0), (0.8315, 0.6309, -1.0), (0.8315, 0.6309, 1.0), (0.9239, 0.458, -1.0), (0.9239, 0.458, 1.0), (0.9808, 0.2704, -1.0), (0.9808, 0.2704, 1.0), (1.0, 0.07528, -1.0), (1.0, 0.07528, 1.0), (0.9808, -0.1198, -1.0), (0.9808, -0.1198, 1.0), (0.9239, -0.3074, -1.0), (0.9239, -0.3074, 1.0), (0.8315, -0.4803, -1.0), (0.8315, -0.4803, 1.0), (0.7071, -0.6318, -1.0), (0.7071, -0.6318, 1.0), (0.5556, -0.7562, -1.0), (0.5556, -0.7562, 1.0), (0.3827, -0.8486, -1.0), (0.3827, -0.8486, 1.0), (0.1951, -0.9055, -1.0), (0.1951, -0.9055, 1.0), (-3.258e-07, -0.9247, -1.0), (-3.258e-07, -0.9247, 1.0), (-0.1951, -0.9055, -1.0), (-0.1951, -0.9055, 1.0), (-0.3827, -0.8486, -1.0), (-0.3827, -0.8486, 1.0), (-0.5556, -0.7562, -1.0), (-0.5556, -0.7562, 1.0), (-0.7071, -0.6318, -1.0), (-0.7071, -0.6318, 1.0), (-0.8315, -0.4803, -1.0), (-0.8315, -0.4803, 1.0), (-0.9239, -0.3074, -1.0), (-0.9239, -0.3074, 1.0), (-0.9808, -0.1198, -1.0), (-0.9808, -0.1198, 1.0), (-1.0, 0.07528, -1.0), (-1.0, 0.07528, 1.0), (-0.9808, 0.2704, -1.0), (-0.9808, 0.2704, 1.0), (-0.9239, 0.458, -1.0), (-0.9239, 0.458, 1.0), (-0.8315, 0.6309, -1.0), (-0.8315, 0.6309, 1.0), (-0.7071, 0.7824, -1.0), (-0.7071, 0.7824, 1.0), (-0.5556, 0.9068, -1.0), (-0.5556, 0.9068, 1.0), (-0.3827, 0.9992, -1.0), (-0.3827, 0.9992, 1.0), (-0.1951, 1.056, -1.0), (-0.1951, 1.056, 1.0), (0.1951, 1.056, 7.927), (-4.629e-07, 1.075, 7.927), (0.3827, 0.9992, 7.927), (0.5556, 0.9068, 7.927), (0.7071, 0.7824, 7.927), (0.8315, 0.6309, 7.927), (0.9239, 0.458, 7.927), (0.9808, 0.2704, 7.927), (1.0, 0.07528, 7.927), (0.9808, -0.1198, 7.927), (0.9239, -0.3074, 7.927), (0.8315, -0.4803, 7.927), (0.7071, -0.6318, 7.927), (0.5556, -0.7562, 7.927), (0.3827, -0.8486, 7.927), (0.1951, -0.9055, 7.927), (-7.888e-07, -0.9247, 7.927), (-0.1951, -0.9055, 7.927), (-0.3827, -0.8486, 7.927), (-0.5556, -0.7562, 7.927), (-0.7071, -0.6318, 7.927), (-0.8315, -0.4803, 7.927), (-0.9239, -0.3074, 7.927), (-0.9808, -0.1198, 7.927), (-1.0, 0.07528, 7.927), (-0.9808, 0.2704, 7.927), (-0.9239, 0.458, 7.927), (-0.8315, 0.6309, 7.927), (-0.7071, 0.7824, 7.927), (-0.5556, 0.9068, 7.927), (-0.3827, 0.9992, 7.927), (-0.1951, 1.056, 7.927)], [], [(0, 1, 3, 2), (2, 3, 5, 4), (4, 5, 7, 6), (6, 7, 9, 8), (8, 9, 11, 10), (10, 11, 13, 12), (12, 13, 15, 14), (14, 15, 17, 16), (16, 17, 19, 18), (18, 19, 21, 20), (20, 21, 23, 22), (22, 23, 25, 24), (24, 25, 27, 26), (26, 27, 29, 28), (28, 29, 31, 30), (30, 31, 33, 32), (32, 33, 35, 34), (34, 35, 37, 36), (36, 37, 39, 38), (38, 39, 41, 40), (40, 41, 43, 42), (42, 43, 45, 44), (44, 45, 47, 46), (46, 47, 49, 48), (48, 49, 51, 50), (50, 51, 53, 52), (52, 53, 55, 54), (54, 55, 57, 56), (56, 57, 59, 58), (58, 59, 61, 60), (11, 9, 68, 69), (62, 63, 1, 0), (60, 61, 63, 62), (0, 2, 4, 6, 8, 10, 12, 14, 16, 18, 20, 22, 24, 26, 28, 30, 32, 34, 36, 38, 40, 42, 44, 46, 48, 50, 52, 54, 56, 58, 60, 62), (64, 65, 95, 94, 93, 92, 91, 90, 89, 88, 87, 86, 85, 84, 83, 82, 81, 80, 79, 78, 77, 76, 75, 74, 73, 72, 71, 70, 69, 68, 67, 66), (29, 27, 77, 78), (47, 45, 86, 87), (3, 1, 65, 64), (1, 63, 95, 65), (21, 19, 73, 74), (39, 37, 82, 83), (57, 55, 91, 92), (13, 11, 69, 70), (31, 29, 78, 79), (49, 47, 87, 88), (5, 3, 64, 66), (23, 21, 74, 75), (41, 39, 83, 84), (59, 57, 92, 93), (15, 13, 70, 71), (33, 31, 79, 80), (51, 49, 88, 89), (7, 5, 66, 67), (25, 23, 75, 76), (43, 41, 84, 85), (61, 59, 93, 94), (17, 15, 71, 72), (35, 33, 80, 81), (53, 51, 89, 90), (9, 7, 67, 68), (27, 25, 76, 77), (45, 43, 85, 86), (63, 61, 94, 95), (19, 17, 72, 73), (37, 35, 81, 82), (55, 53, 90, 91)])
me_cylinder_002.materials.append(mat_material_001)
me_cylinder_002.use_remesh_preserve_volume = False
me_cylinder_002.use_remesh_preserve_attributes = False
me_cylinder_002.use_mirror_vertex_groups = False
me_cylinder_002.update()
me_cylinder_001 = bpy.data.meshes.new('Cylinder.001')
me_cylinder_001.from_pydata([(0.0, 1.075, -1.0), (0.0, 1.075, 1.0), (0.1951, 1.056, -1.0), (0.1951, 1.056, 1.0), (0.3827, 0.9992, -1.0), (0.3827, 0.9992, 1.0), (0.5556, 0.9068, -1.0), (0.5556, 0.9068, 1.0), (0.7071, 0.7824, -1.0), (0.7071, 0.7824, 1.0), (0.8315, 0.6309, -1.0), (0.8315, 0.6309, 1.0), (0.9239, 0.458, -1.0), (0.9239, 0.458, 1.0), (0.9808, 0.2704, -1.0), (0.9808, 0.2704, 1.0), (1.0, 0.07528, -1.0), (1.0, 0.07528, 1.0), (0.9808, -0.1198, -1.0), (0.9808, -0.1198, 1.0), (0.9239, -0.3074, -1.0), (0.9239, -0.3074, 1.0), (0.8315, -0.4803, -1.0), (0.8315, -0.4803, 1.0), (0.7071, -0.6318, -1.0), (0.7071, -0.6318, 1.0), (0.5556, -0.7562, -1.0), (0.5556, -0.7562, 1.0), (0.3827, -0.8486, -1.0), (0.3827, -0.8486, 1.0), (0.1951, -0.9055, -1.0), (0.1951, -0.9055, 1.0), (-3.258e-07, -0.9247, -1.0), (-3.258e-07, -0.9247, 1.0), (-0.1951, -0.9055, -1.0), (-0.1951, -0.9055, 1.0), (-0.3827, -0.8486, -1.0), (-0.3827, -0.8486, 1.0), (-0.5556, -0.7562, -1.0), (-0.5556, -0.7562, 1.0), (-0.7071, -0.6318, -1.0), (-0.7071, -0.6318, 1.0), (-0.8315, -0.4803, -1.0), (-0.8315, -0.4803, 1.0), (-0.9239, -0.3074, -1.0), (-0.9239, -0.3074, 1.0), (-0.9808, -0.1198, -1.0), (-0.9808, -0.1198, 1.0), (-1.0, 0.07528, -1.0), (-1.0, 0.07528, 1.0), (-0.9808, 0.2704, -1.0), (-0.9808, 0.2704, 1.0), (-0.9239, 0.458, -1.0), (-0.9239, 0.458, 1.0), (-0.8315, 0.6309, -1.0), (-0.8315, 0.6309, 1.0), (-0.7071, 0.7824, -1.0), (-0.7071, 0.7824, 1.0), (-0.5556, 0.9068, -1.0), (-0.5556, 0.9068, 1.0), (-0.3827, 0.9992, -1.0), (-0.3827, 0.9992, 1.0), (-0.1951, 1.056, -1.0), (-0.1951, 1.056, 1.0), (0.1951, 1.056, 7.927), (-4.629e-07, 1.075, 7.927), (0.3827, 0.9992, 7.927), (0.5556, 0.9068, 7.927), (0.7071, 0.7824, 7.927), (0.8315, 0.6309, 7.927), (0.9239, 0.458, 7.927), (0.9808, 0.2704, 7.927), (1.0, 0.07528, 7.927), (0.9808, -0.1198, 7.927), (0.9239, -0.3074, 7.927), (0.8315, -0.4803, 7.927), (0.7071, -0.6318, 7.927), (0.5556, -0.7562, 7.927), (0.3827, -0.8486, 7.927), (0.1951, -0.9055, 7.927), (-7.888e-07, -0.9247, 7.927), (-0.1951, -0.9055, 7.927), (-0.3827, -0.8486, 7.927), (-0.5556, -0.7562, 7.927), (-0.7071, -0.6318, 7.927), (-0.8315, -0.4803, 7.927), (-0.9239, -0.3074, 7.927), (-0.9808, -0.1198, 7.927), (-1.0, 0.07528, 7.927), (-0.9808, 0.2704, 7.927), (-0.9239, 0.458, 7.927), (-0.8315, 0.6309, 7.927), (-0.7071, 0.7824, 7.927), (-0.5556, 0.9068, 7.927), (-0.3827, 0.9992, 7.927), (-0.1951, 1.056, 7.927)], [], [(0, 1, 3, 2), (2, 3, 5, 4), (4, 5, 7, 6), (6, 7, 9, 8), (8, 9, 11, 10), (10, 11, 13, 12), (12, 13, 15, 14), (14, 15, 17, 16), (16, 17, 19, 18), (18, 19, 21, 20), (20, 21, 23, 22), (22, 23, 25, 24), (24, 25, 27, 26), (26, 27, 29, 28), (28, 29, 31, 30), (30, 31, 33, 32), (32, 33, 35, 34), (34, 35, 37, 36), (36, 37, 39, 38), (38, 39, 41, 40), (40, 41, 43, 42), (42, 43, 45, 44), (44, 45, 47, 46), (46, 47, 49, 48), (48, 49, 51, 50), (50, 51, 53, 52), (52, 53, 55, 54), (54, 55, 57, 56), (56, 57, 59, 58), (58, 59, 61, 60), (11, 9, 68, 69), (62, 63, 1, 0), (60, 61, 63, 62), (0, 2, 4, 6, 8, 10, 12, 14, 16, 18, 20, 22, 24, 26, 28, 30, 32, 34, 36, 38, 40, 42, 44, 46, 48, 50, 52, 54, 56, 58, 60, 62), (64, 65, 95, 94, 93, 92, 91, 90, 89, 88, 87, 86, 85, 84, 83, 82, 81, 80, 79, 78, 77, 76, 75, 74, 73, 72, 71, 70, 69, 68, 67, 66), (29, 27, 77, 78), (47, 45, 86, 87), (3, 1, 65, 64), (1, 63, 95, 65), (21, 19, 73, 74), (39, 37, 82, 83), (57, 55, 91, 92), (13, 11, 69, 70), (31, 29, 78, 79), (49, 47, 87, 88), (5, 3, 64, 66), (23, 21, 74, 75), (41, 39, 83, 84), (59, 57, 92, 93), (15, 13, 70, 71), (33, 31, 79, 80), (51, 49, 88, 89), (7, 5, 66, 67), (25, 23, 75, 76), (43, 41, 84, 85), (61, 59, 93, 94), (17, 15, 71, 72), (35, 33, 80, 81), (53, 51, 89, 90), (9, 7, 67, 68), (27, 25, 76, 77), (45, 43, 85, 86), (63, 61, 94, 95), (19, 17, 72, 73), (37, 35, 81, 82), (55, 53, 90, 91)])
me_cylinder_001.materials.append(mat_material_001)
me_cylinder_001.use_remesh_preserve_volume = False
me_cylinder_001.use_remesh_preserve_attributes = False
me_cylinder_001.use_mirror_vertex_groups = False
me_cylinder_001.update()
me_cylinder = bpy.data.meshes.new('Cylinder')
me_cylinder.from_pydata([(0.0, 1.075, -1.0), (0.0, 1.075, 1.0), (0.1951, 1.056, -1.0), (0.1951, 1.056, 1.0), (0.3827, 0.9992, -1.0), (0.3827, 0.9992, 1.0), (0.5556, 0.9068, -1.0), (0.5556, 0.9068, 1.0), (0.7071, 0.7824, -1.0), (0.7071, 0.7824, 1.0), (0.8315, 0.6309, -1.0), (0.8315, 0.6309, 1.0), (0.9239, 0.458, -1.0), (0.9239, 0.458, 1.0), (0.9808, 0.2704, -1.0), (0.9808, 0.2704, 1.0), (1.0, 0.07528, -1.0), (1.0, 0.07528, 1.0), (0.9808, -0.1198, -1.0), (0.9808, -0.1198, 1.0), (0.9239, -0.3074, -1.0), (0.9239, -0.3074, 1.0), (0.8315, -0.4803, -1.0), (0.8315, -0.4803, 1.0), (0.7071, -0.6318, -1.0), (0.7071, -0.6318, 1.0), (0.5556, -0.7562, -1.0), (0.5556, -0.7562, 1.0), (0.3827, -0.8486, -1.0), (0.3827, -0.8486, 1.0), (0.1951, -0.9055, -1.0), (0.1951, -0.9055, 1.0), (-3.258e-07, -0.9247, -1.0), (-3.258e-07, -0.9247, 1.0), (-0.1951, -0.9055, -1.0), (-0.1951, -0.9055, 1.0), (-0.3827, -0.8486, -1.0), (-0.3827, -0.8486, 1.0), (-0.5556, -0.7562, -1.0), (-0.5556, -0.7562, 1.0), (-0.7071, -0.6318, -1.0), (-0.7071, -0.6318, 1.0), (-0.8315, -0.4803, -1.0), (-0.8315, -0.4803, 1.0), (-0.9239, -0.3074, -1.0), (-0.9239, -0.3074, 1.0), (-0.9808, -0.1198, -1.0), (-0.9808, -0.1198, 1.0), (-1.0, 0.07528, -1.0), (-1.0, 0.07528, 1.0), (-0.9808, 0.2704, -1.0), (-0.9808, 0.2704, 1.0), (-0.9239, 0.458, -1.0), (-0.9239, 0.458, 1.0), (-0.8315, 0.6309, -1.0), (-0.8315, 0.6309, 1.0), (-0.7071, 0.7824, -1.0), (-0.7071, 0.7824, 1.0), (-0.5556, 0.9068, -1.0), (-0.5556, 0.9068, 1.0), (-0.3827, 0.9992, -1.0), (-0.3827, 0.9992, 1.0), (-0.1951, 1.056, -1.0), (-0.1951, 1.056, 1.0), (0.1951, 1.056, 7.927), (-4.629e-07, 1.075, 7.927), (0.3827, 0.9992, 7.927), (0.5556, 0.9068, 7.927), (0.7071, 0.7824, 7.927), (0.8315, 0.6309, 7.927), (0.9239, 0.458, 7.927), (0.9808, 0.2704, 7.927), (1.0, 0.07528, 7.927), (0.9808, -0.1198, 7.927), (0.9239, -0.3074, 7.927), (0.8315, -0.4803, 7.927), (0.7071, -0.6318, 7.927), (0.5556, -0.7562, 7.927), (0.3827, -0.8486, 7.927), (0.1951, -0.9055, 7.927), (-7.888e-07, -0.9247, 7.927), (-0.1951, -0.9055, 7.927), (-0.3827, -0.8486, 7.927), (-0.5556, -0.7562, 7.927), (-0.7071, -0.6318, 7.927), (-0.8315, -0.4803, 7.927), (-0.9239, -0.3074, 7.927), (-0.9808, -0.1198, 7.927), (-1.0, 0.07528, 7.927), (-0.9808, 0.2704, 7.927), (-0.9239, 0.458, 7.927), (-0.8315, 0.6309, 7.927), (-0.7071, 0.7824, 7.927), (-0.5556, 0.9068, 7.927), (-0.3827, 0.9992, 7.927), (-0.1951, 1.056, 7.927)], [], [(0, 1, 3, 2), (2, 3, 5, 4), (4, 5, 7, 6), (6, 7, 9, 8), (8, 9, 11, 10), (10, 11, 13, 12), (12, 13, 15, 14), (14, 15, 17, 16), (16, 17, 19, 18), (18, 19, 21, 20), (20, 21, 23, 22), (22, 23, 25, 24), (24, 25, 27, 26), (26, 27, 29, 28), (28, 29, 31, 30), (30, 31, 33, 32), (32, 33, 35, 34), (34, 35, 37, 36), (36, 37, 39, 38), (38, 39, 41, 40), (40, 41, 43, 42), (42, 43, 45, 44), (44, 45, 47, 46), (46, 47, 49, 48), (48, 49, 51, 50), (50, 51, 53, 52), (52, 53, 55, 54), (54, 55, 57, 56), (56, 57, 59, 58), (58, 59, 61, 60), (11, 9, 68, 69), (62, 63, 1, 0), (60, 61, 63, 62), (0, 2, 4, 6, 8, 10, 12, 14, 16, 18, 20, 22, 24, 26, 28, 30, 32, 34, 36, 38, 40, 42, 44, 46, 48, 50, 52, 54, 56, 58, 60, 62), (64, 65, 95, 94, 93, 92, 91, 90, 89, 88, 87, 86, 85, 84, 83, 82, 81, 80, 79, 78, 77, 76, 75, 74, 73, 72, 71, 70, 69, 68, 67, 66), (29, 27, 77, 78), (47, 45, 86, 87), (3, 1, 65, 64), (1, 63, 95, 65), (21, 19, 73, 74), (39, 37, 82, 83), (57, 55, 91, 92), (13, 11, 69, 70), (31, 29, 78, 79), (49, 47, 87, 88), (5, 3, 64, 66), (23, 21, 74, 75), (41, 39, 83, 84), (59, 57, 92, 93), (15, 13, 70, 71), (33, 31, 79, 80), (51, 49, 88, 89), (7, 5, 66, 67), (25, 23, 75, 76), (43, 41, 84, 85), (61, 59, 93, 94), (17, 15, 71, 72), (35, 33, 80, 81), (53, 51, 89, 90), (9, 7, 67, 68), (27, 25, 76, 77), (45, 43, 85, 86), (63, 61, 94, 95), (19, 17, 72, 73), (37, 35, 81, 82), (55, 53, 90, 91)])
me_cylinder.materials.append(mat_material_001)
me_cylinder.use_remesh_preserve_volume = False
me_cylinder.use_remesh_preserve_attributes = False
me_cylinder.use_mirror_vertex_groups = False
me_cylinder.update()

# ---- objects
ob_circle_001 = bpy.data.objects.new('Circle.001', me_circle_002)
ob_cylinder_004 = bpy.data.objects.new('Cylinder.004', me_cylinder_006)
ob_cylinder_005 = bpy.data.objects.new('Cylinder.005', me_cylinder_005)
ob_cylinder_003 = bpy.data.objects.new('Cylinder.003', me_cylinder_003)
ob_circle = bpy.data.objects.new('Circle', me_circle)
ob_cylinder_002 = bpy.data.objects.new('Cylinder.002', me_cylinder_002)
ob_cylinder_001 = bpy.data.objects.new('Cylinder.001', me_cylinder_001)
ob_cylinder = bpy.data.objects.new('Cylinder', me_cylinder)

# ---- transforms, parenting, visibility, modifiers, constraints
ob_circle_001.location = (-0.4378, 0.02015, 6.917)
ob_circle_001.scale = (0.1655, 0.1655, 0.1655)
ob_circle_001.lineart.crease_threshold = 0.0
ob_cylinder_004.location = (-1.008, -0.03626, 5.94)
ob_cylinder_004.rotation_euler = (-0.08984, 0.5062, 7.297)
ob_cylinder_004.scale = (-0.05224, -0.05224, -0.05224)
ob_cylinder_004.lineart.crease_threshold = 0.0
ob_cylinder_005.location = (0.03295, -0.5366, 5.94)
ob_cylinder_005.rotation_euler = (0.2051, 0.1227, 4.036)
ob_cylinder_005.scale = (-0.05224, -0.05224, -0.05224)
ob_cylinder_005.lineart.crease_threshold = 0.0
ob_cylinder_003.location = (0.03295, 0.5453, 5.94)
ob_cylinder_003.rotation_euler = (-0.02243, -0.1361, -0.05401)
ob_cylinder_003.scale = (-0.05224, -0.05224, -0.05224)
ob_cylinder_003.lineart.crease_threshold = 0.0
ob_circle.location = (-0.3338, -0.002861, 4.231)
ob_circle.scale = (1.045, 1.045, 1.045)
ob_circle.lineart.crease_threshold = 0.0
ob_cylinder_002.location = (-1.016, -0.07608, 1.378)
ob_cylinder_002.scale = (0.572, 0.572, 0.572)
ob_cylinder_002.lineart.crease_threshold = 0.0
ob_cylinder_001.location = (0.0, 0.488, 1.378)
ob_cylinder_001.scale = (0.572, 0.572, 0.572)
ob_cylinder_001.lineart.crease_threshold = 0.0
ob_cylinder.location = (0.0, -0.6648, 1.378)
ob_cylinder.scale = (0.572, 0.572, 0.572)
ob_cylinder.lineart.crease_threshold = 0.0

# ---- collection membership
col_collection_1.objects.link(ob_circle_001)
col_collection_1.objects.link(ob_cylinder_004)
col_collection_1.objects.link(ob_cylinder_005)
col_collection_1.objects.link(ob_cylinder_003)
col_collection_1.objects.link(ob_circle)
col_collection_1.objects.link(ob_cylinder_002)
col_collection_1.objects.link(ob_cylinder_001)
col_collection_1.objects.link(ob_cylinder)

# ---- scene / render settings (as saved in the file)
scene.frame_start = 1; scene.frame_end = 250; scene.frame_set(108)
scene.render.engine = 'CYCLES'
scene.render.resolution_percentage = 50
scene.render.dither_intensity = 0.0
scene.cycles.use_denoising = False
scene.cycles.samples = 10
scene.cycles.sampling_pattern = 'TABULATED_SOBOL'
scene.cycles.light_sampling_threshold = 0.0
scene.cycles.use_adaptive_sampling = False
scene.cycles.use_light_tree = False
scene.cycles.blur_glossy = 0.0
scene.cycles.pixel_filter_type = 'GAUSSIAN'
scene.cycles.sample_clamp_indirect = 0.0
scene.view_settings.view_transform = 'Standard'
bpy.context.view_layer.update()

# ---- added for rendering (the .blend has no active camera and no usable light): camera, sun
cam_auto = bpy.data.cameras.new('AutoCamera')
cam_auto.lens = 50.0
cam_auto.sensor_width = 36.0
cam_auto.clip_end = 1000.0
ob_auto_camera = bpy.data.objects.new('AutoCamera', cam_auto)
scene.collection.objects.link(ob_auto_camera)
ob_auto_camera.location = (6.3999, -8.26613, 9.50119)
ob_auto_camera.rotation_euler = (1.09748, -7.21219e-08, 0.694738)
scene.camera = ob_auto_camera
light_auto_sun = bpy.data.lights.new('AutoSun', 'SUN')
light_auto_sun.energy = 3.0
light_auto_sun.angle = 0.0523599
ob_auto_sun = bpy.data.objects.new('AutoSun', light_auto_sun)
scene.collection.objects.link(ob_auto_sun)
ob_auto_sun.rotation_euler = (0.872665, 0.174533, 0.523599)
bpy.context.view_layer.update()
